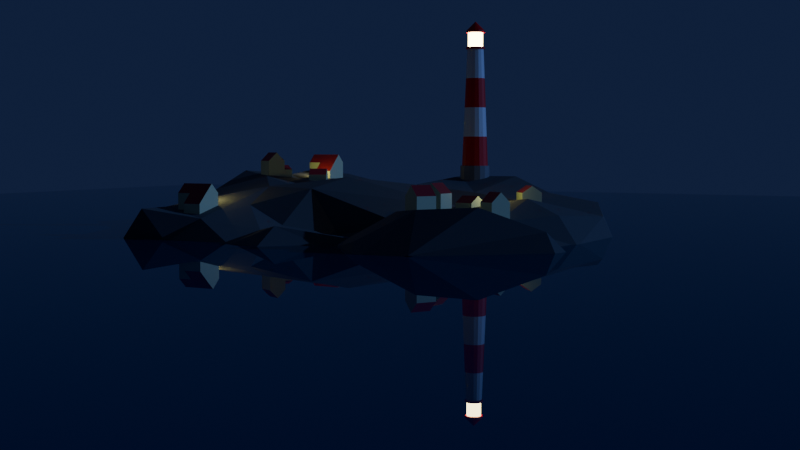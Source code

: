 # Source: 9-SimpleHouses.blend  (saved by Blender 4.0.36; exported with 4.5.12 LTS)
import bpy
from mathutils import Matrix  # noqa: F401  (used for matrix-valued properties, if any)

bpy.ops.wm.read_factory_settings(use_empty=True)
scene = bpy.context.scene
scene.name = 'Scene'

# ---- collections
col_collection = bpy.data.collections.new('Collection'); scene.collection.children.link(col_collection)
col_houses = bpy.data.collections.new('Houses'); scene.collection.children.link(col_houses)

# ---- materials (node trees are filled in below, after node groups)
mat_white = bpy.data.materials.new('white')
mat_white.use_transparent_shadow = False
mat_red = bpy.data.materials.new('red')
mat_red.use_transparent_shadow = False
mat_gray_base = bpy.data.materials.new('gray base')
mat_gray_base.use_transparent_shadow = False
mat_emission = bpy.data.materials.new('emission')
mat_emission.use_transparent_shadow = False
mat_material_003 = bpy.data.materials.new('Material.003')
mat_material_003.use_transparent_shadow = False
mat_material_002 = bpy.data.materials.new('Material.002')
mat_material_002.use_transparent_shadow = False
mat_house_yellow = bpy.data.materials.new('house yellow')
mat_house_yellow.alpha_threshold = 0.0
mat_house_yellow.use_transparent_shadow = False
mat_house_yellow.roughness = 0.5
mat_house_yellow.line_color = (0.0, 0.0, 0.0, 1.0)
mat_house_red = bpy.data.materials.new('house red')
mat_house_red.use_transparent_shadow = False

# ---- material node trees
mat_white.use_nodes = True; mat_white.node_tree.nodes.clear()
_N = mat_white.node_tree.nodes; _L = mat_white.node_tree.links
n0 = _N.new('ShaderNodeBsdfPrincipled'); n0.name = 'Principled BSDF'; n0.location = (10, 300)
n0.inputs[3].default_value = 1.45
n1 = _N.new('ShaderNodeOutputMaterial'); n1.name = 'Material Output'; n1.location = (300, 300)
_L.new(n0.outputs[0], n1.inputs[0])
n1.is_active_output = True
mat_red.use_nodes = True; mat_red.node_tree.nodes.clear()
_N = mat_red.node_tree.nodes; _L = mat_red.node_tree.links
n0 = _N.new('ShaderNodeBsdfPrincipled'); n0.name = 'Principled BSDF'; n0.location = (10, 300)
n0.inputs[0].default_value = (0.8002, 0.0, 0.001935, 1.0)
n0.inputs[3].default_value = 1.45
n1 = _N.new('ShaderNodeOutputMaterial'); n1.name = 'Material Output'; n1.location = (300, 300)
_L.new(n0.outputs[0], n1.inputs[0])
n1.is_active_output = True
mat_gray_base.use_nodes = True; mat_gray_base.node_tree.nodes.clear()
_N = mat_gray_base.node_tree.nodes; _L = mat_gray_base.node_tree.links
n0 = _N.new('ShaderNodeBsdfPrincipled'); n0.name = 'Principled BSDF'; n0.location = (10, 300)
n0.inputs[0].default_value = (0.2202, 0.2202, 0.2202, 1.0)
n0.inputs[3].default_value = 1.45
n1 = _N.new('ShaderNodeOutputMaterial'); n1.name = 'Material Output'; n1.location = (300, 300)
_L.new(n0.outputs[0], n1.inputs[0])
n1.is_active_output = True
mat_emission.use_nodes = True; mat_emission.node_tree.nodes.clear()
_N = mat_emission.node_tree.nodes; _L = mat_emission.node_tree.links
n0 = _N.new('ShaderNodeBsdfPrincipled'); n0.name = 'Principled BSDF'; n0.location = (10, 300)
n0.inputs[3].default_value = 1.45
n0.inputs[27].default_value = (1.0, 0.8249, 0.383, 1.0)
n0.inputs[28].default_value = 18.0
n1 = _N.new('ShaderNodeOutputMaterial'); n1.name = 'Material Output'; n1.location = (300, 300)
_L.new(n0.outputs[0], n1.inputs[0])
n1.is_active_output = True
mat_material_003.use_nodes = True; mat_material_003.node_tree.nodes.clear()
_N = mat_material_003.node_tree.nodes; _L = mat_material_003.node_tree.links
n0 = _N.new('ShaderNodeBsdfPrincipled'); n0.name = 'Principled BSDF'; n0.location = (-6, 227)
n0.inputs[0].default_value = (0.0, 0.02203, 0.1135, 1.0)
n0.inputs[2].default_value = 0.0
n0.inputs[3].default_value = 1.45
n1 = _N.new('ShaderNodeOutputMaterial'); n1.name = 'Material Output'; n1.location = (284, 227)
_L.new(n0.outputs[0], n1.inputs[0])
n1.is_active_output = True
mat_material_002.use_nodes = True; mat_material_002.node_tree.nodes.clear()
_N = mat_material_002.node_tree.nodes; _L = mat_material_002.node_tree.links
n0 = _N.new('ShaderNodeBsdfPrincipled'); n0.name = 'Principled BSDF'; n0.location = (25, 228)
n0.inputs[0].default_value = (0.1153, 0.1153, 0.1153, 1.0)
n0.inputs[2].default_value = 1.0
n0.inputs[3].default_value = 1.45
n1 = _N.new('ShaderNodeOutputMaterial'); n1.name = 'Material Output'; n1.location = (315, 228)
_L.new(n0.outputs[0], n1.inputs[0])
n1.is_active_output = True
mat_house_yellow.use_nodes = True; mat_house_yellow.node_tree.nodes.clear()
_N = mat_house_yellow.node_tree.nodes; _L = mat_house_yellow.node_tree.links
n0 = _N.new('ShaderNodeOutputMaterial'); n0.name = 'Material Output'; n0.location = (319, 230)
n1 = _N.new('ShaderNodeBsdfPrincipled'); n1.name = 'Principled BSDF'; n1.location = (29, 230)
n1.inputs[0].default_value = (0.6241, 0.6998, 0.3895, 1.0)
n1.inputs[3].default_value = 1.45
_L.new(n1.outputs[0], n0.inputs[0])
n0.is_active_output = True
mat_house_red.use_nodes = True; mat_house_red.node_tree.nodes.clear()
_N = mat_house_red.node_tree.nodes; _L = mat_house_red.node_tree.links
n0 = _N.new('ShaderNodeBsdfPrincipled'); n0.name = 'Principled BSDF'; n0.location = (26, 239)
n0.inputs[0].default_value = (0.4028, 0.02131, 0.02996, 1.0)
n0.inputs[3].default_value = 1.45
n1 = _N.new('ShaderNodeOutputMaterial'); n1.name = 'Material Output'; n1.location = (316, 239)
_L.new(n0.outputs[0], n1.inputs[0])
n1.is_active_output = True

# ---- world
world_world = bpy.data.worlds.new('World'); scene.world = world_world
world_world.use_nodes = True; world_world.node_tree.nodes.clear()
_N = world_world.node_tree.nodes; _L = world_world.node_tree.links
n0 = _N.new('ShaderNodeOutputWorld'); n0.name = 'World Output'; n0.location = (300, 300)
n1 = _N.new('ShaderNodeBackground'); n1.name = 'Background'; n1.location = (10, 300)
n1.inputs[0].default_value = (0.008784, 0.01644, 0.051, 1.0)
_L.new(n1.outputs[0], n0.inputs[0])
n0.is_active_output = True
world_world.color = (0.05088, 0.05088, 0.05088)
world_world.use_sun_shadow = False
world_world.sun_shadow_jitter_overblur = 0.0

# ---- cameras
cam_camera = bpy.data.cameras.new('Camera')
cam_camera.clip_end = 100.0
cam_camera.ortho_scale = 7.314

# ---- lights
light_sun = bpy.data.lights.new('Sun', 'SUN')
light_sun.color = (0.1659, 0.3442, 1.0)
light_sun.transmission_factor = 0.0
light_sun.energy = 1.0
light_point = bpy.data.lights.new('Point', 'POINT')
light_point.color = (1.0, 0.9112, 0.3106)
light_point.transmission_factor = 0.0
light_point.use_soft_falloff = False
light_point.shadow_maximum_resolution = 0.006
light_point.use_absolute_resolution = True
light_light = bpy.data.lights.new('Light', 'POINT')
light_light.transmission_factor = 0.0
light_light.use_soft_falloff = False
light_light.energy = 1000.0
light_light.shadow_soft_size = 0.1
light_light.shadow_maximum_resolution = 0.006
light_light.use_absolute_resolution = True

# ---- meshes
me_cylinder = bpy.data.meshes.new('Cylinder')
me_cylinder.from_pydata([(0.0, 1.0, -1.0), (0.0, 1.0, 1.0), (0.3827, 0.9239, -1.0), (0.3827, 0.9239, 1.0), (0.7071, 0.7071, -1.0), (0.7071, 0.7071, 1.0), (0.9239, 0.3827, -1.0), (0.9239, 0.3827, 1.0), (1.0, 0.0, -1.0), (1.0, 0.0, 1.0), (0.9239, -0.3827, -1.0), (0.9239, -0.3827, 1.0), (0.7071, -0.7071, -1.0), (0.7071, -0.7071, 1.0), (0.3827, -0.9239, -1.0), (0.3827, -0.9239, 1.0), (0.0, -1.0, -1.0), (0.0, -1.0, 1.0), (-0.3827, -0.9239, -1.0), (-0.3827, -0.9239, 1.0), (-0.7071, -0.7071, -1.0), (-0.7071, -0.7071, 1.0), (-0.9239, -0.3827, -1.0), (-0.9239, -0.3827, 1.0), (-1.0, 0.0, -1.0), (-1.0, 0.0, 1.0), (-0.9239, 0.3827, -1.0), (-0.9239, 0.3827, 1.0), (-0.7071, 0.7071, -1.0), (-0.7071, 0.7071, 1.0), (-0.3827, 0.9239, -1.0), (-0.3827, 0.9239, 1.0), (0.0, 1.0, -1.0), (0.3827, 0.9239, -1.0), (0.7071, 0.7071, -1.0), (0.9239, 0.3827, -1.0), (1.0, 0.0, -1.0), (0.9239, -0.3827, -1.0), (0.7071, -0.7071, -1.0), (0.3827, -0.9239, -1.0), (0.0, -1.0, -1.0), (-0.3827, -0.9239, -1.0), (-0.7071, -0.7071, -1.0), (-0.9239, -0.3827, -1.0), (-1.0, 0.0, -1.0), (-0.9239, 0.3827, -1.0), (-0.7071, 0.7071, -1.0), (-0.3827, 0.9239, -1.0), (0.0, 1.0, -1.0), (0.3827, 0.9239, -1.0), (0.7071, 0.7071, -1.0), (0.9239, 0.3827, -1.0), (1.0, 0.0, -1.0), (0.9239, -0.3827, -1.0), (0.7071, -0.7071, -1.0), (0.3827, -0.9239, -1.0), (0.0, -1.0, -1.0), (-0.3827, -0.9239, -1.0), (-0.7071, -0.7071, -1.0), (-0.9239, -0.3827, -1.0), (-1.0, 0.0, -1.0), (-0.9239, 0.3827, -1.0), (-0.7071, 0.7071, -1.0), (-0.3827, 0.9239, -1.0), (0.3382, 0.8166, 1.0), (-1.731e-09, 0.8839, 1.0), (0.625, 0.625, 1.0), (0.8166, 0.3382, 1.0), (0.8839, -1.298e-09, 1.0), (0.8166, -0.3382, 1.0), (0.625, -0.625, 1.0), (0.3382, -0.8166, 1.0), (-1.731e-09, -0.8839, 1.0), (-0.3382, -0.8166, 1.0), (-0.625, -0.625, 1.0), (-0.8166, -0.3382, 1.0), (-0.8839, -1.298e-09, 1.0), (-0.8166, 0.3382, 1.0), (-0.625, 0.625, 1.0), (-0.3382, 0.8166, 1.0), (0.3382, 0.8166, 1.0), (-1.731e-09, 0.8839, 1.0), (0.625, 0.625, 1.0), (0.8166, 0.3382, 1.0), (0.8839, -1.298e-09, 1.0), (0.8166, -0.3382, 1.0), (0.625, -0.625, 1.0), (0.3382, -0.8166, 1.0), (-1.731e-09, -0.8839, 1.0), (-0.3382, -0.8166, 1.0), (-0.625, -0.625, 1.0), (-0.8166, -0.3382, 1.0), (-0.8839, -1.298e-09, 1.0), (-0.8166, 0.3382, 1.0), (-0.625, 0.625, 1.0), (-0.3382, 0.8166, 1.0), (0.3382, 0.8166, 1.0), (-1.731e-09, 0.8839, 1.0), (0.625, 0.625, 1.0), (0.8166, 0.3382, 1.0), (0.8839, -1.298e-09, 1.0), (0.8166, -0.3382, 1.0), (0.625, -0.625, 1.0), (0.3382, -0.8166, 1.0), (-1.731e-09, -0.8839, 1.0), (-0.3382, -0.8166, 1.0), (-0.625, -0.625, 1.0), (-0.8166, -0.3382, 1.0), (-0.8839, -1.298e-09, 1.0), (-0.8166, 0.3382, 1.0), (-0.625, 0.625, 1.0), (-0.3382, 0.8166, 1.0), (0.214, 0.5166, 8.971), (-1.918e-07, 0.5592, 8.971), (0.3954, 0.3954, 8.971), (0.5166, 0.214, 8.971), (0.5592, -8.212e-10, 8.971), (0.5166, -0.214, 8.971), (0.3954, -0.3954, 8.971), (0.214, -0.5166, 8.971), (-1.918e-07, -0.5592, 8.971), (-0.214, -0.5166, 8.971), (-0.3954, -0.3954, 8.971), (-0.5166, -0.214, 8.971), (-0.5592, -8.212e-10, 8.971), (-0.5166, 0.214, 8.971), (-0.3954, 0.3954, 8.971), (-0.214, 0.5166, 8.971), (0.2445, 0.5903, 8.971), (-1.9e-07, 0.639, 8.971), (0.4518, 0.4518, 8.971), (0.5903, 0.2445, 8.971), (0.639, -4.068e-10, 8.971), (0.5903, -0.2445, 8.971), (0.4518, -0.4518, 8.971), (0.2445, -0.5903, 8.971), (-1.9e-07, -0.639, 8.971), (-0.2445, -0.5903, 8.971), (-0.4518, -0.4518, 8.971), (-0.5903, -0.2445, 8.971), (-0.639, -4.068e-10, 8.971), (-0.5903, 0.2445, 8.971), (-0.4518, 0.4518, 8.971), (-0.2445, 0.5903, 8.971), (0.2445, 0.5903, 8.971), (-1.9e-07, 0.639, 8.971), (0.4518, 0.4518, 8.971), (0.5903, 0.2445, 8.971), (0.639, -4.068e-10, 8.971), (0.5903, -0.2445, 8.971), (0.4518, -0.4518, 8.971), (0.2445, -0.5903, 8.971), (-1.9e-07, -0.639, 8.971), (-0.2445, -0.5903, 8.971), (-0.4518, -0.4518, 8.971), (-0.5903, -0.2445, 8.971), (-0.639, -4.068e-10, 8.971), (-0.5903, 0.2445, 8.971), (-0.4518, 0.4518, 8.971), (-0.2445, 0.5903, 8.971), (0.2445, 0.5903, 9.109), (-2.374e-07, 0.639, 9.109), (0.4518, 0.4518, 9.109), (0.5903, 0.2445, 9.109), (0.639, -4.068e-10, 9.109), (0.5903, -0.2445, 9.109), (0.4518, -0.4518, 9.109), (0.2445, -0.5903, 9.109), (-2.374e-07, -0.639, 9.109), (-0.2445, -0.5903, 9.109), (-0.4518, -0.4518, 9.109), (-0.5903, -0.2445, 9.109), (-0.639, -4.068e-10, 9.109), (-0.5903, 0.2445, 9.109), (-0.4518, 0.4518, 9.109), (-0.2445, 0.5903, 9.109), (0.1914, 0.4621, 9.109), (-2.395e-07, 0.5002, 9.109), (0.3537, 0.3537, 9.109), (0.4621, 0.1914, 9.109), (0.5002, -4.068e-10, 9.109), (0.4621, -0.1914, 9.109), (0.3537, -0.3537, 9.109), (0.1914, -0.4621, 9.109), (-2.395e-07, -0.5002, 9.109), (-0.1914, -0.4621, 9.109), (-0.3537, -0.3537, 9.109), (-0.4621, -0.1914, 9.109), (-0.5002, -4.068e-10, 9.109), (-0.4621, 0.1914, 9.109), (-0.3537, 0.3537, 9.109), (-0.1914, 0.4621, 9.109), (0.2445, 0.5903, 9.109), (-2.374e-07, 0.639, 9.109), (0.4518, 0.4518, 9.109), (0.5903, 0.2445, 9.109), (0.639, -4.068e-10, 9.109), (0.5903, -0.2445, 9.109), (0.4518, -0.4518, 9.109), (0.2445, -0.5903, 9.109), (-2.374e-07, -0.639, 9.109), (-0.2445, -0.5903, 9.109), (-0.4518, -0.4518, 9.109), (-0.5903, -0.2445, 9.109), (-0.639, -4.068e-10, 9.109), (-0.5903, 0.2445, 9.109), (-0.4518, 0.4518, 9.109), (-0.2445, 0.5903, 9.109), (0.1914, 0.4621, 10.08), (2.148e-07, 0.5002, 10.08), (0.3537, 0.3537, 10.08), (0.4621, 0.1914, 10.08), (0.5002, -4.068e-10, 10.08), (0.4621, -0.1914, 10.08), (0.3537, -0.3537, 10.08), (0.1914, -0.4621, 10.08), (2.148e-07, -0.5002, 10.08), (-0.1914, -0.4621, 10.08), (-0.3537, -0.3537, 10.08), (-0.4621, -0.1914, 10.08), (-0.5002, -4.068e-10, 10.08), (-0.4621, 0.1914, 10.08), (-0.3537, 0.3537, 10.08), (-0.1914, 0.4621, 10.08), (0.1914, 0.4621, 10.08), (2.148e-07, 0.5002, 10.08), (0.3537, 0.3537, 10.08), (0.4621, 0.1914, 10.08), (0.5002, -4.068e-10, 10.08), (0.4621, -0.1914, 10.08), (0.3537, -0.3537, 10.08), (0.1914, -0.4621, 10.08), (2.148e-07, -0.5002, 10.08), (-0.1914, -0.4621, 10.08), (-0.3537, -0.3537, 10.08), (-0.4621, -0.1914, 10.08), (-0.5002, -4.068e-10, 10.08), (-0.4621, 0.1914, 10.08), (-0.3537, 0.3537, 10.08), (-0.1914, 0.4621, 10.08), (0.2387, 0.5764, 10.08), (2.207e-07, 0.6238, 10.08), (0.4411, 0.4411, 10.08), (0.5764, 0.2387, 10.08), (0.6238, -1.428e-09, 10.08), (0.5764, -0.2387, 10.08), (0.4411, -0.4411, 10.08), (0.2387, -0.5764, 10.08), (2.207e-07, -0.6238, 10.08), (-0.2387, -0.5764, 10.08), (-0.4411, -0.4411, 10.08), (-0.5764, -0.2387, 10.08), (-0.6238, -1.428e-09, 10.08), (-0.5764, 0.2387, 10.08), (-0.4411, 0.4411, 10.08), (-0.2387, 0.5764, 10.08), (0.2387, 0.5764, 10.24), (7.954e-08, 0.6238, 10.24), (0.4411, 0.4411, 10.24), (0.5764, 0.2387, 10.24), (0.6238, -1.428e-09, 10.24), (0.5764, -0.2387, 10.24), (0.4411, -0.4411, 10.24), (0.2387, -0.5764, 10.24), (7.954e-08, -0.6238, 10.24), (-0.2387, -0.5764, 10.24), (-0.4411, -0.4411, 10.24), (-0.5764, -0.2387, 10.24), (-0.6238, -1.428e-09, 10.24), (-0.5764, 0.2387, 10.24), (-0.4411, 0.4411, 10.24), (-0.2387, 0.5764, 10.24), (-2.98e-08, 0.0, 10.85), (-2.328e-08, 0.0, 10.85), (-2.98e-08, 0.0, 10.85), (0.0, 0.0, 10.85), (0.0, 0.0, 10.85), (0.0, 0.0, 10.85), (-2.98e-08, 0.0, 10.85), (-2.98e-08, 0.0, 10.85), (-2.328e-08, 0.0, 10.85), (-2.98e-08, 0.0, 10.85), (-2.98e-08, 0.0, 10.85), (0.0, 0.0, 10.85), (0.0, 0.0, 10.85), (0.0, 0.0, 10.85), (-2.98e-08, 0.0, 10.85), (-2.98e-08, 0.0, 10.85), (0.3072, -0.7416, 2.993), (0.2761, -0.6666, 4.985), (0.2451, -0.5916, 6.978), (-1.443e-07, -0.6403, 6.978), (-9.675e-08, -0.7215, 4.985), (-4.924e-08, -0.8027, 2.993), (-4.924e-08, 0.8027, 2.993), (-9.675e-08, 0.7215, 4.985), (-1.443e-07, 0.6403, 6.978), (0.2451, 0.5916, 6.978), (0.2761, 0.6666, 4.985), (0.3072, 0.7416, 2.993), (-0.3072, 0.7416, 2.993), (-0.2761, 0.6666, 4.985), (-0.2451, 0.5916, 6.978), (-0.2451, -0.5916, 6.978), (-0.2761, -0.6666, 4.985), (-0.3072, -0.7416, 2.993), (0.4528, 0.4528, 6.978), (0.5102, 0.5102, 4.985), (0.5676, 0.5676, 2.993), (-0.4528, -0.4528, 6.978), (-0.5102, -0.5102, 4.985), (-0.5676, -0.5676, 2.993), (0.5916, 0.2451, 6.978), (0.6666, 0.2761, 4.985), (0.7416, 0.3072, 2.993), (-0.5916, -0.2451, 6.978), (-0.6666, -0.2761, 4.985), (-0.7416, -0.3072, 2.993), (0.6403, -9.404e-10, 6.978), (0.7215, -1.06e-09, 4.985), (0.8027, -1.179e-09, 2.993), (-0.6403, -9.404e-10, 6.978), (-0.7215, -1.06e-09, 4.985), (-0.8027, -1.179e-09, 2.993), (0.5916, -0.2451, 6.978), (0.6666, -0.2761, 4.985), (0.7416, -0.3072, 2.993), (-0.5916, 0.2451, 6.978), (-0.6666, 0.2761, 4.985), (-0.7416, 0.3072, 2.993), (0.4528, -0.4528, 6.978), (0.5102, -0.5102, 4.985), (0.5676, -0.5676, 2.993), (-0.4528, 0.4528, 6.978), (-0.5102, 0.5102, 4.985), (-0.5676, 0.5676, 2.993)], [], [(0, 2, 3, 1), (2, 4, 5, 3), (4, 6, 7, 5), (6, 8, 9, 7), (8, 10, 11, 9), (10, 12, 13, 11), (12, 14, 15, 13), (14, 16, 17, 15), (16, 18, 19, 17), (18, 20, 21, 19), (20, 22, 23, 21), (22, 24, 25, 23), (24, 26, 27, 25), (26, 28, 29, 27), (3, 5, 7, 9, 11, 13, 15, 17, 19, 21, 23, 25, 27, 29, 31, 1), (28, 30, 31, 29), (30, 0, 1, 31), (0, 30, 28, 26, 24, 22, 20, 18, 16, 14, 12, 10, 8, 6, 4, 2), (32, 47, 46, 45, 44, 43, 42, 41, 40, 39, 38, 37, 36, 35, 34, 33), (48, 49, 50, 51, 52, 53, 54, 55, 56, 57, 58, 59, 60, 61, 62, 63), (75, 74, 90, 91), (88, 87, 103, 104), (68, 67, 83, 84), (76, 75, 91, 92), (69, 68, 84, 85), (77, 76, 92, 93), (70, 69, 85, 86), (78, 77, 93, 94), (71, 70, 86, 87), (79, 78, 94, 95), (72, 71, 87, 88), (64, 65, 81, 80), (65, 79, 95, 81), (73, 72, 88, 89), (66, 64, 80, 82), (74, 73, 89, 90), (67, 66, 82, 83), (291, 290, 119, 120), (80, 81, 97, 96), (81, 95, 111, 97), (89, 88, 104, 105), (82, 80, 96, 98), (90, 89, 105, 106), (83, 82, 98, 99), (91, 90, 106, 107), (84, 83, 99, 100), (92, 91, 107, 108), (85, 84, 100, 101), (93, 92, 108, 109), (86, 85, 101, 102), (94, 93, 109, 110), (87, 86, 102, 103), (95, 94, 110, 111), (125, 124, 140, 141), (297, 296, 113, 112), (296, 302, 127, 113), (303, 291, 120, 121), (306, 297, 112, 114), (309, 303, 121, 122), (312, 306, 114, 115), (315, 309, 122, 123), (318, 312, 115, 116), (321, 315, 123, 124), (324, 318, 116, 117), (327, 321, 124, 125), (330, 324, 117, 118), (333, 327, 125, 126), (290, 330, 118, 119), (302, 333, 126, 127), (139, 138, 154, 155), (118, 117, 133, 134), (126, 125, 141, 142), (119, 118, 134, 135), (127, 126, 142, 143), (120, 119, 135, 136), (112, 113, 129, 128), (113, 127, 143, 129), (121, 120, 136, 137), (114, 112, 128, 130), (122, 121, 137, 138), (115, 114, 130, 131), (123, 122, 138, 139), (116, 115, 131, 132), (124, 123, 139, 140), (117, 116, 132, 133), (144, 145, 161, 160), (132, 131, 147, 148), (140, 139, 155, 156), (133, 132, 148, 149), (141, 140, 156, 157), (134, 133, 149, 150), (142, 141, 157, 158), (135, 134, 150, 151), (143, 142, 158, 159), (136, 135, 151, 152), (128, 129, 145, 144), (129, 143, 159, 145), (137, 136, 152, 153), (130, 128, 144, 146), (138, 137, 153, 154), (131, 130, 146, 147), (166, 165, 197, 198), (145, 159, 175, 161), (153, 152, 168, 169), (146, 144, 160, 162), (154, 153, 169, 170), (147, 146, 162, 163), (155, 154, 170, 171), (148, 147, 163, 164), (156, 155, 171, 172), (149, 148, 164, 165), (157, 156, 172, 173), (150, 149, 165, 166), (158, 157, 173, 174), (151, 150, 166, 167), (159, 158, 174, 175), (152, 151, 167, 168), (182, 181, 213, 214), (174, 173, 205, 206), (167, 166, 198, 199), (175, 174, 206, 207), (168, 167, 199, 200), (160, 161, 193, 192), (161, 175, 207, 193), (169, 168, 200, 201), (162, 160, 192, 194), (170, 169, 201, 202), (163, 162, 194, 195), (171, 170, 202, 203), (164, 163, 195, 196), (172, 171, 203, 204), (165, 164, 196, 197), (173, 172, 204, 205), (177, 176, 192, 193), (176, 178, 194, 192), (178, 179, 195, 194), (179, 180, 196, 195), (180, 181, 197, 196), (181, 182, 198, 197), (182, 183, 199, 198), (183, 184, 200, 199), (184, 185, 201, 200), (185, 186, 202, 201), (186, 187, 203, 202), (187, 188, 204, 203), (188, 189, 205, 204), (189, 190, 206, 205), (190, 191, 207, 206), (191, 177, 193, 207), (223, 222, 238, 239), (190, 189, 221, 222), (183, 182, 214, 215), (191, 190, 222, 223), (184, 183, 215, 216), (176, 177, 209, 208), (177, 191, 223, 209), (185, 184, 216, 217), (178, 176, 208, 210), (186, 185, 217, 218), (179, 178, 210, 211), (187, 186, 218, 219), (180, 179, 211, 212), (188, 187, 219, 220), (181, 180, 212, 213), (189, 188, 220, 221), (237, 236, 252, 253), (216, 215, 231, 232), (208, 209, 225, 224), (209, 223, 239, 225), (217, 216, 232, 233), (210, 208, 224, 226), (218, 217, 233, 234), (211, 210, 226, 227), (219, 218, 234, 235), (212, 211, 227, 228), (220, 219, 235, 236), (213, 212, 228, 229), (221, 220, 236, 237), (214, 213, 229, 230), (222, 221, 237, 238), (215, 214, 230, 231), (243, 242, 258, 259), (230, 229, 245, 246), (238, 237, 253, 254), (231, 230, 246, 247), (239, 238, 254, 255), (232, 231, 247, 248), (224, 225, 241, 240), (225, 239, 255, 241), (233, 232, 248, 249), (226, 224, 240, 242), (234, 233, 249, 250), (227, 226, 242, 243), (235, 234, 250, 251), (228, 227, 243, 244), (236, 235, 251, 252), (229, 228, 244, 245), (270, 269, 285, 286), (251, 250, 266, 267), (244, 243, 259, 260), (252, 251, 267, 268), (245, 244, 260, 261), (253, 252, 268, 269), (246, 245, 261, 262), (254, 253, 269, 270), (247, 246, 262, 263), (255, 254, 270, 271), (248, 247, 263, 264), (240, 241, 257, 256), (241, 255, 271, 257), (249, 248, 264, 265), (242, 240, 256, 258), (250, 249, 265, 266), (272, 273, 287, 286, 285, 284, 283, 282, 281, 280, 279, 278, 277, 276, 275, 274), (263, 262, 278, 279), (271, 270, 286, 287), (264, 263, 279, 280), (256, 257, 273, 272), (257, 271, 287, 273), (265, 264, 280, 281), (258, 256, 272, 274), (266, 265, 281, 282), (259, 258, 274, 275), (267, 266, 282, 283), (260, 259, 275, 276), (268, 267, 283, 284), (261, 260, 276, 277), (269, 268, 284, 285), (262, 261, 277, 278), (111, 110, 335, 300), (300, 335, 334, 301), (301, 334, 333, 302), (103, 102, 332, 288), (288, 332, 331, 289), (289, 331, 330, 290), (110, 109, 329, 335), (335, 329, 328, 334), (334, 328, 327, 333), (102, 101, 326, 332), (332, 326, 325, 331), (331, 325, 324, 330), (109, 108, 323, 329), (329, 323, 322, 328), (328, 322, 321, 327), (101, 100, 320, 326), (326, 320, 319, 325), (325, 319, 318, 324), (108, 107, 317, 323), (323, 317, 316, 322), (322, 316, 315, 321), (100, 99, 314, 320), (320, 314, 313, 319), (319, 313, 312, 318), (107, 106, 311, 317), (317, 311, 310, 316), (316, 310, 309, 315), (99, 98, 308, 314), (314, 308, 307, 313), (313, 307, 306, 312), (106, 105, 305, 311), (311, 305, 304, 310), (310, 304, 303, 309), (98, 96, 299, 308), (308, 299, 298, 307), (307, 298, 297, 306), (105, 104, 293, 305), (305, 293, 292, 304), (304, 292, 291, 303), (97, 111, 300, 294), (294, 300, 301, 295), (295, 301, 302, 296), (96, 97, 294, 299), (299, 294, 295, 298), (298, 295, 296, 297), (104, 103, 288, 293), (293, 288, 289, 292), (292, 289, 290, 291)])
me_cylinder.polygons.foreach_set('material_index', [2, 2, 2, 2, 2, 2, 2, 2, 2, 2, 2, 2, 2, 2, 2, 2, 2, 2, 0, 0, 0, 0, 0, 0, 0, 0, 0, 0, 0, 0, 0, 0, 0, 0, 0, 0, 0, 0, 0, 0, 0, 0, 0, 0, 0, 0, 0, 0, 0, 0, 0, 0, 0, 1, 0, 0, 0, 0, 0, 0, 0, 0, 0, 0, 0, 0, 0, 0, 0, 0, 1, 1, 1, 1, 1, 1, 1, 1, 1, 1, 1, 1, 1, 1, 1, 1, 0, 0, 0, 0, 0, 0, 0, 0, 0, 0, 0, 0, 0, 0, 0, 0, 1, 1, 1, 1, 1, 1, 1, 1, 1, 1, 1, 1, 1, 1, 1, 3, 0, 0, 0, 0, 0, 0, 0, 0, 0, 0, 0, 0, 0, 0, 0, 1, 1, 1, 1, 1, 1, 1, 1, 1, 1, 1, 1, 1, 1, 1, 1, 0, 3, 3, 3, 3, 3, 3, 3, 3, 3, 3, 3, 3, 3, 3, 3, 1, 0, 0, 0, 0, 0, 0, 0, 0, 0, 0, 0, 0, 0, 0, 0, 1, 1, 1, 1, 1, 1, 1, 1, 1, 1, 1, 1, 1, 1, 1, 1, 1, 1, 1, 1, 1, 1, 1, 1, 1, 1, 1, 1, 1, 1, 1, 1, 0, 1, 1, 1, 1, 1, 1, 1, 1, 1, 1, 1, 1, 1, 1, 1, 1, 0, 1, 1, 0, 1, 1, 0, 1, 1, 0, 1, 1, 0, 1, 1, 0, 1, 1, 0, 1, 1, 0, 1, 1, 0, 1, 1, 0, 1, 1, 0, 1, 1, 0, 1, 1, 0, 1, 1, 0, 1, 1, 0, 1, 1, 0, 1])
_uv = me_cylinder.uv_layers.new(name='UVMap')
_uv.uv.foreach_set('vector', [1.0, 0.5, 0.9375, 0.5, 0.9375, 1.0, 1.0, 1.0, 0.9375, 0.5, 0.875, 0.5, 0.875, 1.0, 0.9375, 1.0, 0.875, 0.5, 0.8125, 0.5, 0.8125, 1.0, 0.875, 1.0, 0.8125, 0.5, 0.75, 0.5, 0.75, 1.0, 0.8125, 1.0, 0.75, 0.5, 0.6875, 0.5, 0.6875, 1.0, 0.75, 1.0, 0.6875, 0.5, 0.625, 0.5, 0.625, 1.0, 0.6875, 1.0, 0.625, 0.5, 0.5625, 0.5, 0.5625, 1.0, 0.625, 1.0, 0.5625, 0.5, 0.5, 0.5, 0.5, 1.0, 0.5625, 1.0, 0.5, 0.5, 0.4375, 0.5, 0.4375, 1.0, 0.5, 1.0, 0.4375, 0.5, 0.375, 0.5, 0.375, 1.0, 0.4375, 1.0, 0.375, 0.5, 0.3125, 0.5, 0.3125, 1.0, 0.375, 1.0, 0.3125, 0.5, 0.25, 0.5, 0.25, 1.0, 0.3125, 1.0, 0.25, 0.5, 0.1875, 0.5, 0.1875, 1.0, 0.25, 1.0, 0.1875, 0.5, 0.125, 0.5, 0.125, 1.0, 0.1875, 1.0, 0.3418, 0.4717, 0.4197, 0.4197, 0.4717, 0.3418, 0.49, 0.25, 0.4717, 0.1582, 0.4197, 0.08029, 0.3418, 0.02827, 0.25, 0.01, 0.1582, 0.02827, 0.08029, 0.08029, 0.02827, 0.1582, 0.01, 0.25, 0.02827, 0.3418, 0.08029, 0.4197, 0.1582, 0.4717, 0.25, 0.49, 0.125, 0.5, 0.0625, 0.5, 0.0625, 1.0, 0.125, 1.0, 0.0625, 0.5, 0.0, 0.5, 0.0, 1.0, 0.0625, 1.0, 0.75, 0.49, 0.6582, 0.4717, 0.5803, 0.4197, 0.5283, 0.3418, 0.51, 0.25, 0.5283, 0.1582, 0.5803, 0.08029, 0.6582, 0.02827, 0.75, 0.01, 0.8418, 0.02827, 0.9197, 0.08029, 0.9717, 0.1582, 0.99, 0.25, 0.9717, 0.3418, 0.9197, 0.4197, 0.8418, 0.4717, 0.75, 0.49, 0.6582, 0.4717, 0.5803, 0.4197, 0.5283, 0.3418, 0.51, 0.25, 0.5283, 0.1582, 0.5803, 0.08029, 0.6582, 0.02827, 0.75, 0.01, 0.8418, 0.02827, 0.9197, 0.08029, 0.9717, 0.1582, 0.99, 0.25, 0.9717, 0.3418, 0.9197, 0.4197, 0.8418, 0.4717, 0.75, 0.49, 0.8418, 0.4717, 0.9197, 0.4197, 0.9717, 0.3418, 0.99, 0.25, 0.9717, 0.1582, 0.9197, 0.08029, 0.8418, 0.02827, 0.75, 0.01, 0.6582, 0.02827, 0.5803, 0.08029, 0.5283, 0.1582, 0.51, 0.25, 0.5283, 0.3418, 0.5803, 0.4197, 0.6582, 0.4717, 0.3125, 1.0, 0.375, 1.0, 0.375, 1.0, 0.3125, 1.0, 0.5, 1.0, 0.5625, 1.0, 0.5625, 1.0, 0.5, 1.0, 0.75, 1.0, 0.8125, 1.0, 0.8125, 1.0, 0.75, 1.0, 0.25, 1.0, 0.3125, 1.0, 0.3125, 1.0, 0.25, 1.0, 0.6875, 1.0, 0.75, 1.0, 0.75, 1.0, 0.6875, 1.0, 0.1875, 1.0, 0.25, 1.0, 0.25, 1.0, 0.1875, 1.0, 0.625, 1.0, 0.6875, 1.0, 0.6875, 1.0, 0.625, 1.0, 0.125, 1.0, 0.1875, 1.0, 0.1875, 1.0, 0.125, 1.0, 0.5625, 1.0, 0.625, 1.0, 0.625, 1.0, 0.5625, 1.0, 0.0625, 1.0, 0.125, 1.0, 0.125, 1.0, 0.0625, 1.0, 0.5, 1.0, 0.5625, 1.0, 0.5625, 1.0, 0.5, 1.0, 0.9375, 1.0, 1.0, 1.0, 1.0, 1.0, 0.9375, 1.0, 0.0, 1.0, 0.0625, 1.0, 0.0625, 1.0, 0.0, 1.0, 0.4375, 1.0, 0.5, 1.0, 0.5, 1.0, 0.4375, 1.0, 0.875, 1.0, 0.9375, 1.0, 0.9375, 1.0, 0.875, 1.0, 0.375, 1.0, 0.4375, 1.0, 0.4375, 1.0, 0.375, 1.0, 0.8125, 1.0, 0.875, 1.0, 0.875, 1.0, 0.8125, 1.0, 0.5, 1.0, 0.5625, 1.0, 0.5625, 1.0, 0.5, 1.0, 0.9375, 1.0, 1.0, 1.0, 1.0, 1.0, 0.9375, 1.0, 0.0, 1.0, 0.0625, 1.0, 0.0625, 1.0, 0.0, 1.0, 0.4375, 1.0, 0.5, 1.0, 0.5, 1.0, 0.4375, 1.0, 0.875, 1.0, 0.9375, 1.0, 0.9375, 1.0, 0.875, 1.0, 0.375, 1.0, 0.4375, 1.0, 0.4375, 1.0, 0.375, 1.0, 0.8125, 1.0, 0.875, 1.0, 0.875, 1.0, 0.8125, 1.0, 0.3125, 1.0, 0.375, 1.0, 0.375, 1.0, 0.3125, 1.0, 0.75, 1.0, 0.8125, 1.0, 0.8125, 1.0, 0.75, 1.0, 0.25, 1.0, 0.3125, 1.0, 0.3125, 1.0, 0.25, 1.0, 0.6875, 1.0, 0.75, 1.0, 0.75, 1.0, 0.6875, 1.0, 0.1875, 1.0, 0.25, 1.0, 0.25, 1.0, 0.1875, 1.0, 0.625, 1.0, 0.6875, 1.0, 0.6875, 1.0, 0.625, 1.0, 0.125, 1.0, 0.1875, 1.0, 0.1875, 1.0, 0.125, 1.0, 0.5625, 1.0, 0.625, 1.0, 0.625, 1.0, 0.5625, 1.0, 0.0625, 1.0, 0.125, 1.0, 0.125, 1.0, 0.0625, 1.0, 0.1875, 1.0, 0.25, 1.0, 0.25, 1.0, 0.1875, 1.0, 0.9375, 1.0, 1.0, 1.0, 1.0, 1.0, 0.9375, 1.0, 0.0, 1.0, 0.0625, 1.0, 0.0625, 1.0, 0.0, 1.0, 0.4375, 1.0, 0.5, 1.0, 0.5, 1.0, 0.4375, 1.0, 0.875, 1.0, 0.9375, 1.0, 0.9375, 1.0, 0.875, 1.0, 0.375, 1.0, 0.4375, 1.0, 0.4375, 1.0, 0.375, 1.0, 0.8125, 1.0, 0.875, 1.0, 0.875, 1.0, 0.8125, 1.0, 0.3125, 1.0, 0.375, 1.0, 0.375, 1.0, 0.3125, 1.0, 0.75, 1.0, 0.8125, 1.0, 0.8125, 1.0, 0.75, 1.0, 0.25, 1.0, 0.3125, 1.0, 0.3125, 1.0, 0.25, 1.0, 0.6875, 1.0, 0.75, 1.0, 0.75, 1.0, 0.6875, 1.0, 0.1875, 1.0, 0.25, 1.0, 0.25, 1.0, 0.1875, 1.0, 0.625, 1.0, 0.6875, 1.0, 0.6875, 1.0, 0.625, 1.0, 0.125, 1.0, 0.1875, 1.0, 0.1875, 1.0, 0.125, 1.0, 0.5625, 1.0, 0.625, 1.0, 0.625, 1.0, 0.5625, 1.0, 0.0625, 1.0, 0.125, 1.0, 0.125, 1.0, 0.0625, 1.0, 0.3125, 1.0, 0.375, 1.0, 0.375, 1.0, 0.3125, 1.0, 0.625, 1.0, 0.6875, 1.0, 0.6875, 1.0, 0.625, 1.0, 0.125, 1.0, 0.1875, 1.0, 0.1875, 1.0, 0.125, 1.0, 0.5625, 1.0, 0.625, 1.0, 0.625, 1.0, 0.5625, 1.0, 0.0625, 1.0, 0.125, 1.0, 0.125, 1.0, 0.0625, 1.0, 0.5, 1.0, 0.5625, 1.0, 0.5625, 1.0, 0.5, 1.0, 0.9375, 1.0, 1.0, 1.0, 1.0, 1.0, 0.9375, 1.0, 0.0, 1.0, 0.0625, 1.0, 0.0625, 1.0, 0.0, 1.0, 0.4375, 1.0, 0.5, 1.0, 0.5, 1.0, 0.4375, 1.0, 0.875, 1.0, 0.9375, 1.0, 0.9375, 1.0, 0.875, 1.0, 0.375, 1.0, 0.4375, 1.0, 0.4375, 1.0, 0.375, 1.0, 0.8125, 1.0, 0.875, 1.0, 0.875, 1.0, 0.8125, 1.0, 0.3125, 1.0, 0.375, 1.0, 0.375, 1.0, 0.3125, 1.0, 0.75, 1.0, 0.8125, 1.0, 0.8125, 1.0, 0.75, 1.0, 0.25, 1.0, 0.3125, 1.0, 0.3125, 1.0, 0.25, 1.0, 0.6875, 1.0, 0.75, 1.0, 0.75, 1.0, 0.6875, 1.0, 0.9375, 1.0, 1.0, 1.0, 1.0, 1.0, 0.9375, 1.0, 0.75, 1.0, 0.8125, 1.0, 0.8125, 1.0, 0.75, 1.0, 0.25, 1.0, 0.3125, 1.0, 0.3125, 1.0, 0.25, 1.0, 0.6875, 1.0, 0.75, 1.0, 0.75, 1.0, 0.6875, 1.0, 0.1875, 1.0, 0.25, 1.0, 0.25, 1.0, 0.1875, 1.0, 0.625, 1.0, 0.6875, 1.0, 0.6875, 1.0, 0.625, 1.0, 0.125, 1.0, 0.1875, 1.0, 0.1875, 1.0, 0.125, 1.0, 0.5625, 1.0, 0.625, 1.0, 0.625, 1.0, 0.5625, 1.0, 0.0625, 1.0, 0.125, 1.0, 0.125, 1.0, 0.0625, 1.0, 0.5, 1.0, 0.5625, 1.0, 0.5625, 1.0, 0.5, 1.0, 0.9375, 1.0, 1.0, 1.0, 1.0, 1.0, 0.9375, 1.0, 0.0, 1.0, 0.0625, 1.0, 0.0625, 1.0, 0.0, 1.0, 0.4375, 1.0, 0.5, 1.0, 0.5, 1.0, 0.4375, 1.0, 0.875, 1.0, 0.9375, 1.0, 0.9375, 1.0, 0.875, 1.0, 0.375, 1.0, 0.4375, 1.0, 0.4375, 1.0, 0.375, 1.0, 0.8125, 1.0, 0.875, 1.0, 0.875, 1.0, 0.8125, 1.0, 0.625, 1.0, 0.6875, 1.0, 0.6875, 1.0, 0.625, 1.0, 0.0, 1.0, 0.0625, 1.0, 0.0625, 1.0, 0.0, 1.0, 0.4375, 1.0, 0.5, 1.0, 0.5, 1.0, 0.4375, 1.0, 0.875, 1.0, 0.9375, 1.0, 0.9375, 1.0, 0.875, 1.0, 0.375, 1.0, 0.4375, 1.0, 0.4375, 1.0, 0.375, 1.0, 0.8125, 1.0, 0.875, 1.0, 0.875, 1.0, 0.8125, 1.0, 0.3125, 1.0, 0.375, 1.0, 0.375, 1.0, 0.3125, 1.0, 0.75, 1.0, 0.8125, 1.0, 0.8125, 1.0, 0.75, 1.0, 0.25, 1.0, 0.3125, 1.0, 0.3125, 1.0, 0.25, 1.0, 0.6875, 1.0, 0.75, 1.0, 0.75, 1.0, 0.6875, 1.0, 0.1875, 1.0, 0.25, 1.0, 0.25, 1.0, 0.1875, 1.0, 0.625, 1.0, 0.6875, 1.0, 0.6875, 1.0, 0.625, 1.0, 0.125, 1.0, 0.1875, 1.0, 0.1875, 1.0, 0.125, 1.0, 0.5625, 1.0, 0.625, 1.0, 0.625, 1.0, 0.5625, 1.0, 0.0625, 1.0, 0.125, 1.0, 0.125, 1.0, 0.0625, 1.0, 0.5, 1.0, 0.5625, 1.0, 0.5625, 1.0, 0.5, 1.0, 0.3828, 0.1172, 0.4236, 0.1781, 0.4236, 0.1781, 0.3828, 0.1172, 0.125, 1.0, 0.1875, 1.0, 0.1875, 1.0, 0.125, 1.0, 0.5625, 1.0, 0.625, 1.0, 0.625, 1.0, 0.5625, 1.0, 0.0625, 1.0, 0.125, 1.0, 0.125, 1.0, 0.0625, 1.0, 0.5, 1.0, 0.5625, 1.0, 0.5625, 1.0, 0.5, 1.0, 0.9375, 1.0, 1.0, 1.0, 1.0, 1.0, 0.9375, 1.0, 0.0, 1.0, 0.0625, 1.0, 0.0625, 1.0, 0.0, 1.0, 0.4375, 1.0, 0.5, 1.0, 0.5, 1.0, 0.4375, 1.0, 0.875, 1.0, 0.9375, 1.0, 0.9375, 1.0, 0.875, 1.0, 0.375, 1.0, 0.4375, 1.0, 0.4375, 1.0, 0.375, 1.0, 0.8125, 1.0, 0.875, 1.0, 0.875, 1.0, 0.8125, 1.0, 0.3125, 1.0, 0.375, 1.0, 0.375, 1.0, 0.3125, 1.0, 0.75, 1.0, 0.8125, 1.0, 0.8125, 1.0, 0.75, 1.0, 0.25, 1.0, 0.3125, 1.0, 0.3125, 1.0, 0.25, 1.0, 0.6875, 1.0, 0.75, 1.0, 0.75, 1.0, 0.6875, 1.0, 0.1875, 1.0, 0.25, 1.0, 0.25, 1.0, 0.1875, 1.0, 0.25, 0.4379, 0.3219, 0.4236, 0.3418, 0.4717, 0.25, 0.49, 0.3219, 0.4236, 0.3828, 0.3828, 0.4197, 0.4197, 0.3418, 0.4717, 0.3828, 0.3828, 0.4236, 0.3219, 0.4717, 0.3418, 0.4197, 0.4197, 0.4236, 0.3219, 0.4379, 0.25, 0.49, 0.25, 0.4717, 0.3418, 0.4379, 0.25, 0.4236, 0.1781, 0.4717, 0.1582, 0.49, 0.25, 0.4236, 0.1781, 0.3828, 0.1172, 0.4197, 0.08029, 0.4717, 0.1582, 0.3828, 0.1172, 0.3219, 0.07643, 0.3418, 0.02827, 0.4197, 0.08029, 0.3219, 0.07643, 0.25, 0.06213, 0.25, 0.01, 0.3418, 0.02827, 0.25, 0.06213, 0.1781, 0.07643, 0.1582, 0.02827, 0.25, 0.01, 0.1781, 0.07643, 0.1172, 0.1172, 0.08029, 0.08029, 0.1582, 0.02827, 0.1172, 0.1172, 0.07643, 0.1781, 0.02827, 0.1582, 0.08029, 0.08029, 0.07643, 0.1781, 0.06213, 0.25, 0.01, 0.25, 0.02827, 0.1582, 0.06213, 0.25, 0.07643, 0.3219, 0.02827, 0.3418, 0.01, 0.25, 0.07643, 0.3219, 0.1172, 0.3828, 0.08029, 0.4197, 0.02827, 0.3418, 0.1172, 0.3828, 0.1781, 0.4236, 0.1582, 0.4717, 0.08029, 0.4197, 0.1781, 0.4236, 0.25, 0.4379, 0.25, 0.49, 0.1582, 0.4717, 0.1781, 0.4236, 0.1172, 0.3828, 0.1172, 0.3828, 0.1781, 0.4236, 0.1172, 0.3828, 0.07643, 0.3219, 0.07643, 0.3219, 0.1172, 0.3828, 0.3219, 0.07643, 0.3828, 0.1172, 0.3828, 0.1172, 0.3219, 0.07643, 0.1781, 0.4236, 0.1172, 0.3828, 0.1172, 0.3828, 0.1781, 0.4236, 0.25, 0.06213, 0.3219, 0.07643, 0.3219, 0.07643, 0.25, 0.06213, 0.3219, 0.4236, 0.25, 0.4379, 0.25, 0.4379, 0.3219, 0.4236, 0.25, 0.4379, 0.1781, 0.4236, 0.1781, 0.4236, 0.25, 0.4379, 0.1781, 0.07643, 0.25, 0.06213, 0.25, 0.06213, 0.1781, 0.07643, 0.3828, 0.3828, 0.3219, 0.4236, 0.3219, 0.4236, 0.3828, 0.3828, 0.1172, 0.1172, 0.1781, 0.07643, 0.1781, 0.07643, 0.1172, 0.1172, 0.4236, 0.3219, 0.3828, 0.3828, 0.3828, 0.3828, 0.4236, 0.3219, 0.07643, 0.1781, 0.1172, 0.1172, 0.1172, 0.1172, 0.07643, 0.1781, 0.4379, 0.25, 0.4236, 0.3219, 0.4236, 0.3219, 0.4379, 0.25, 0.06213, 0.25, 0.07643, 0.1781, 0.07643, 0.1781, 0.06213, 0.25, 0.4236, 0.1781, 0.4379, 0.25, 0.4379, 0.25, 0.4236, 0.1781, 0.07643, 0.3219, 0.06213, 0.25, 0.06213, 0.25, 0.07643, 0.3219, 0.07643, 0.3219, 0.06213, 0.25, 0.06213, 0.25, 0.07643, 0.3219, 0.25, 0.06213, 0.3219, 0.07643, 0.3219, 0.07643, 0.25, 0.06213, 0.3219, 0.4236, 0.25, 0.4379, 0.25, 0.4379, 0.3219, 0.4236, 0.25, 0.4379, 0.1781, 0.4236, 0.1781, 0.4236, 0.25, 0.4379, 0.1781, 0.07643, 0.25, 0.06213, 0.25, 0.06213, 0.1781, 0.07643, 0.3828, 0.3828, 0.3219, 0.4236, 0.3219, 0.4236, 0.3828, 0.3828, 0.1172, 0.1172, 0.1781, 0.07643, 0.1781, 0.07643, 0.1172, 0.1172, 0.4236, 0.3219, 0.3828, 0.3828, 0.3828, 0.3828, 0.4236, 0.3219, 0.07643, 0.1781, 0.1172, 0.1172, 0.1172, 0.1172, 0.07643, 0.1781, 0.4379, 0.25, 0.4236, 0.3219, 0.4236, 0.3219, 0.4379, 0.25, 0.06213, 0.25, 0.07643, 0.1781, 0.07643, 0.1781, 0.06213, 0.25, 0.4236, 0.1781, 0.4379, 0.25, 0.4379, 0.25, 0.4236, 0.1781, 0.07643, 0.3219, 0.06213, 0.25, 0.06213, 0.25, 0.07643, 0.3219, 0.3828, 0.1172, 0.4236, 0.1781, 0.4236, 0.1781, 0.3828, 0.1172, 0.1172, 0.3828, 0.07643, 0.3219, 0.07643, 0.3219, 0.1172, 0.3828, 0.3219, 0.07643, 0.3828, 0.1172, 0.3828, 0.1172, 0.3219, 0.07643, 0.4236, 0.3219, 0.3828, 0.3828, 0.3828, 0.3828, 0.4236, 0.3219, 0.3828, 0.1172, 0.4236, 0.1781, 0.4236, 0.1781, 0.3828, 0.1172, 0.1172, 0.3828, 0.07643, 0.3219, 0.07643, 0.3219, 0.1172, 0.3828, 0.3219, 0.07643, 0.3828, 0.1172, 0.3828, 0.1172, 0.3219, 0.07643, 0.1781, 0.4236, 0.1172, 0.3828, 0.1172, 0.3828, 0.1781, 0.4236, 0.25, 0.06213, 0.3219, 0.07643, 0.3219, 0.07643, 0.25, 0.06213, 0.3219, 0.4236, 0.25, 0.4379, 0.25, 0.4379, 0.3219, 0.4236, 0.25, 0.4379, 0.1781, 0.4236, 0.1781, 0.4236, 0.25, 0.4379, 0.1781, 0.07643, 0.25, 0.06213, 0.25, 0.06213, 0.1781, 0.07643, 0.3828, 0.3828, 0.3219, 0.4236, 0.3219, 0.4236, 0.3828, 0.3828, 0.1172, 0.1172, 0.1781, 0.07643, 0.1781, 0.07643, 0.1172, 0.1172, 0.4236, 0.3219, 0.3828, 0.3828, 0.3828, 0.3828, 0.4236, 0.3219, 0.07643, 0.1781, 0.1172, 0.1172, 0.1172, 0.1172, 0.07643, 0.1781, 0.4379, 0.25, 0.4236, 0.3219, 0.4236, 0.3219, 0.4379, 0.25, 0.06213, 0.25, 0.07643, 0.1781, 0.07643, 0.1781, 0.06213, 0.25, 0.4236, 0.1781, 0.4379, 0.25, 0.4379, 0.25, 0.4236, 0.1781, 0.1172, 0.3828, 0.07643, 0.3219, 0.07643, 0.3219, 0.1172, 0.3828, 0.07643, 0.1781, 0.1172, 0.1172, 0.1172, 0.1172, 0.07643, 0.1781, 0.4379, 0.25, 0.4236, 0.3219, 0.4236, 0.3219, 0.4379, 0.25, 0.06213, 0.25, 0.07643, 0.1781, 0.07643, 0.1781, 0.06213, 0.25, 0.4236, 0.1781, 0.4379, 0.25, 0.4379, 0.25, 0.4236, 0.1781, 0.07643, 0.3219, 0.06213, 0.25, 0.06213, 0.25, 0.07643, 0.3219, 0.3828, 0.1172, 0.4236, 0.1781, 0.4236, 0.1781, 0.3828, 0.1172, 0.1172, 0.3828, 0.07643, 0.3219, 0.07643, 0.3219, 0.1172, 0.3828, 0.3219, 0.07643, 0.3828, 0.1172, 0.3828, 0.1172, 0.3219, 0.07643, 0.1781, 0.4236, 0.1172, 0.3828, 0.1172, 0.3828, 0.1781, 0.4236, 0.25, 0.06213, 0.3219, 0.07643, 0.3219, 0.07643, 0.25, 0.06213, 0.3219, 0.4236, 0.25, 0.4379, 0.25, 0.4379, 0.3219, 0.4236, 0.25, 0.4379, 0.1781, 0.4236, 0.1781, 0.4236, 0.25, 0.4379, 0.1781, 0.07643, 0.25, 0.06213, 0.25, 0.06213, 0.1781, 0.07643, 0.3828, 0.3828, 0.3219, 0.4236, 0.3219, 0.4236, 0.3828, 0.3828, 0.1172, 0.1172, 0.1781, 0.07643, 0.1781, 0.07643, 0.1172, 0.1172, 0.3219, 0.4236, 0.25, 0.4379, 0.1781, 0.4236, 0.1172, 0.3828, 0.07643, 0.3219, 0.06213, 0.25, 0.07643, 0.1781, 0.1172, 0.1172, 0.1781, 0.07643, 0.25, 0.06213, 0.3219, 0.07643, 0.3828, 0.1172, 0.4236, 0.1781, 0.4379, 0.25, 0.4236, 0.3219, 0.3828, 0.3828, 0.3219, 0.07643, 0.3828, 0.1172, 0.3828, 0.1172, 0.3219, 0.07643, 0.1781, 0.4236, 0.1172, 0.3828, 0.1172, 0.3828, 0.1781, 0.4236, 0.25, 0.06213, 0.3219, 0.07643, 0.3219, 0.07643, 0.25, 0.06213, 0.3219, 0.4236, 0.25, 0.4379, 0.25, 0.4379, 0.3219, 0.4236, 0.25, 0.4379, 0.1781, 0.4236, 0.1781, 0.4236, 0.25, 0.4379, 0.1781, 0.07643, 0.25, 0.06213, 0.25, 0.06213, 0.1781, 0.07643, 0.3828, 0.3828, 0.3219, 0.4236, 0.3219, 0.4236, 0.3828, 0.3828, 0.1172, 0.1172, 0.1781, 0.07643, 0.1781, 0.07643, 0.1172, 0.1172, 0.4236, 0.3219, 0.3828, 0.3828, 0.3828, 0.3828, 0.4236, 0.3219, 0.07643, 0.1781, 0.1172, 0.1172, 0.1172, 0.1172, 0.07643, 0.1781, 0.4379, 0.25, 0.4236, 0.3219, 0.4236, 0.3219, 0.4379, 0.25, 0.06213, 0.25, 0.07643, 0.1781, 0.07643, 0.1781, 0.06213, 0.25, 0.4236, 0.1781, 0.4379, 0.25, 0.4379, 0.25, 0.4236, 0.1781, 0.07643, 0.3219, 0.06213, 0.25, 0.06213, 0.25, 0.07643, 0.3219, 0.3828, 0.1172, 0.4236, 0.1781, 0.4236, 0.1781, 0.3828, 0.1172, 0.0625, 1.0, 0.125, 1.0, 0.125, 1.0, 0.0625, 1.0, 0.0625, 1.0, 0.125, 1.0, 0.125, 1.0, 0.0625, 1.0, 0.0625, 1.0, 0.125, 1.0, 0.125, 1.0, 0.0625, 1.0, 0.5625, 1.0, 0.625, 1.0, 0.625, 1.0, 0.5625, 1.0, 0.5625, 1.0, 0.625, 1.0, 0.625, 1.0, 0.5625, 1.0, 0.5625, 1.0, 0.625, 1.0, 0.625, 1.0, 0.5625, 1.0, 0.125, 1.0, 0.1875, 1.0, 0.1875, 1.0, 0.125, 1.0, 0.125, 1.0, 0.1875, 1.0, 0.1875, 1.0, 0.125, 1.0, 0.125, 1.0, 0.1875, 1.0, 0.1875, 1.0, 0.125, 1.0, 0.625, 1.0, 0.6875, 1.0, 0.6875, 1.0, 0.625, 1.0, 0.625, 1.0, 0.6875, 1.0, 0.6875, 1.0, 0.625, 1.0, 0.625, 1.0, 0.6875, 1.0, 0.6875, 1.0, 0.625, 1.0, 0.1875, 1.0, 0.25, 1.0, 0.25, 1.0, 0.1875, 1.0, 0.1875, 1.0, 0.25, 1.0, 0.25, 1.0, 0.1875, 1.0, 0.1875, 1.0, 0.25, 1.0, 0.25, 1.0, 0.1875, 1.0, 0.6875, 1.0, 0.75, 1.0, 0.75, 1.0, 0.6875, 1.0, 0.6875, 1.0, 0.75, 1.0, 0.75, 1.0, 0.6875, 1.0, 0.6875, 1.0, 0.75, 1.0, 0.75, 1.0, 0.6875, 1.0, 0.25, 1.0, 0.3125, 1.0, 0.3125, 1.0, 0.25, 1.0, 0.25, 1.0, 0.3125, 1.0, 0.3125, 1.0, 0.25, 1.0, 0.25, 1.0, 0.3125, 1.0, 0.3125, 1.0, 0.25, 1.0, 0.75, 1.0, 0.8125, 1.0, 0.8125, 1.0, 0.75, 1.0, 0.75, 1.0, 0.8125, 1.0, 0.8125, 1.0, 0.75, 1.0, 0.75, 1.0, 0.8125, 1.0, 0.8125, 1.0, 0.75, 1.0, 0.3125, 1.0, 0.375, 1.0, 0.375, 1.0, 0.3125, 1.0, 0.3125, 1.0, 0.375, 1.0, 0.375, 1.0, 0.3125, 1.0, 0.3125, 1.0, 0.375, 1.0, 0.375, 1.0, 0.3125, 1.0, 0.8125, 1.0, 0.875, 1.0, 0.875, 1.0, 0.8125, 1.0, 0.8125, 1.0, 0.875, 1.0, 0.875, 1.0, 0.8125, 1.0, 0.8125, 1.0, 0.875, 1.0, 0.875, 1.0, 0.8125, 1.0, 0.375, 1.0, 0.4375, 1.0, 0.4375, 1.0, 0.375, 1.0, 0.375, 1.0, 0.4375, 1.0, 0.4375, 1.0, 0.375, 1.0, 0.375, 1.0, 0.4375, 1.0, 0.4375, 1.0, 0.375, 1.0, 0.875, 1.0, 0.9375, 1.0, 0.9375, 1.0, 0.875, 1.0, 0.875, 1.0, 0.9375, 1.0, 0.9375, 1.0, 0.875, 1.0, 0.875, 1.0, 0.9375, 1.0, 0.9375, 1.0, 0.875, 1.0, 0.4375, 1.0, 0.5, 1.0, 0.5, 1.0, 0.4375, 1.0, 0.4375, 1.0, 0.5, 1.0, 0.5, 1.0, 0.4375, 1.0, 0.4375, 1.0, 0.5, 1.0, 0.5, 1.0, 0.4375, 1.0, 0.0, 1.0, 0.0625, 1.0, 0.0625, 1.0, 0.0, 1.0, 0.0, 1.0, 0.0625, 1.0, 0.0625, 1.0, 0.0, 1.0, 0.0, 1.0, 0.0625, 1.0, 0.0625, 1.0, 0.0, 1.0, 0.9375, 1.0, 1.0, 1.0, 1.0, 1.0, 0.9375, 1.0, 0.9375, 1.0, 1.0, 1.0, 1.0, 1.0, 0.9375, 1.0, 0.9375, 1.0, 1.0, 1.0, 1.0, 1.0, 0.9375, 1.0, 0.5, 1.0, 0.5625, 1.0, 0.5625, 1.0, 0.5, 1.0, 0.5, 1.0, 0.5625, 1.0, 0.5625, 1.0, 0.5, 1.0, 0.5, 1.0, 0.5625, 1.0, 0.5625, 1.0, 0.5, 1.0])
me_cylinder.materials.append(mat_white)
me_cylinder.materials.append(mat_red)
me_cylinder.materials.append(mat_gray_base)
me_cylinder.materials.append(mat_emission)
me_cylinder.update()
me_plane = bpy.data.meshes.new('Plane')
me_plane.from_pydata([(-1.0, -1.0, 0.0), (1.0, -1.0, 0.0), (-1.0, 1.0, 0.0), (1.0, 1.0, 0.0)], [], [(0, 1, 3, 2)])
_uv = me_plane.uv_layers.new(name='UVMap')
_uv.uv.foreach_set('vector', [0.0, 0.0, 1.0, 0.0, 1.0, 1.0, 0.0, 1.0])
me_plane.materials.append(mat_material_003)
me_plane.update()
me_icosphere = bpy.data.meshes.new('Icosphere')
me_icosphere.from_pydata([(3.929, 3.133, 0.8753), (2.346, 1.803, -0.1259), (1.336, 2.838, -1.846), (1.292, 2.021, 0.3126), (-0.09329, 2.855, 0.8048), (1.977, 6.747, -1.087), (3.956, 7.106, 0.505), (4.759, 5.736, 1.08), (3.609, 7.455, -0.5932), (2.203, 5.1, 0.5637), (-0.6346, 4.565, 0.9741), (0.9009, 6.294, 0.6957), (-1.089, 6.848, 0.5803), (0.6047, 2.705, -1.758), (0.7565, 5.365, 1.108), (3.503, 4.399, 0.775), (0.6943, 5.481, -0.433), (1.338, 6.968, -0.04775), (-0.9151, -4.423, -1.01), (-1.246, 6.774, -0.7803), (2.891, -2.065, 0.8658), (-3.466, 3.508, 0.9312), (-2.479, 4.762, 1.138), (-0.5085, 4.697, -0.7321), (-2.365, 5.638, -0.2645), (-0.8413, 3.106, 1.173), (-4.216, 1.612, 0.3597), (-2.942, 2.888, -0.158), (-2.345, -0.05324, -0.587), (-1.51, -3.615, 1.603), (-4.368, -1.141, 1.127), (-3.605, -1.762, -0.6198), (-3.323, -6.75, -0.8646), (-4.431, -1.595, -0.1032), (-4.657, -1.274, 0.5662), (1.407, -2.441, 1.33), (-0.01966, -0.8695, 0.7336), (-0.448, -6.004, 0.8183), (0.2769, -5.02, -0.7535), (-3.522, -4.272, 1.677), (1.664, -5.253, -0.7577), (-1.862, -5.655, 1.699), (-0.3218, -3.735, 1.577), (-0.5997, -1.953, -0.9841), (5.111, -3.213, -0.08249), (0.8148, -2.031, 1.366), (-0.4251, -5.973, -0.1409), (1.349, -4.924, 0.9378), (-3.501, -2.74, 1.374), (-2.537, -6.882, -1.124), (3.751, -4.339, 0.7966), (3.923, -2.359, -1.18), (-2.132, -6.276, 1.204), (-3.293, -5.892, 1.146), (4.296, -4.806, 0.5588), (1.128, -5.963, 0.6713), (3.082, -5.354, -0.07246), (4.527, -2.512, 0.5605), (5.075, 0.2543, 0.4837), (5.699, 0.0703, -0.07209), (3.977, -0.9611, 0.2735), (5.638, 2.902, 0.244), (-4.528, 1.59, 1.214), (1.683, 0.05704, 0.0214), (6.384, 3.194, -0.2529), (4.236, 1.397, -0.1011), (3.573, 2.236, -0.7187), (5.229, 5.152, -0.3102), (-2.198, -5.481, 1.307), (3.955, 3.336, -0.312), (5.167, -1.112, -0.03813), (0.6013, 7.076, -0.5751), (1.86, 3.538, 0.7723), (-3.989, 1.202, 1.555), (-1.444, 7.022, -0.0281), (6.053, 4.58, 0.02128), (5.12, 4.3, 1.008), (2.819, 5.084, -1.277), (-2.346, 6.284, 0.8999), (2.628, 7.083, -0.1966), (1.908, 3.926, -1.146), (5.747, 3.803, -0.5153), (5.158, -4.797, -0.1602), (-3.21, 3.406, 1.586), (0.3135, -0.1079, -1.34), (-3.317, 0.8594, -0.3521), (0.6838, -0.1696, 1.613), (-0.711, 1.323, 1.369), (0.4391, 1.058, -1.394), (3.78, 1.46, -0.5687), (4.982, -0.4329, -0.5988), (1.946, -0.6466, 1.314), (-1.504, 3.268, -0.6594), (5.134, -2.345, -0.6267), (2.804, 7.61, -0.4479), (5.287, -3.891, 0.8308), (-3.241, -4.569, -0.8476), (2.218, -0.9443, -1.195), (2.273, 0.6376, -0.9804), (1.119, -1.708, -1.41), (-4.541, -3.277, 1.552), (-1.658, -0.9145, 0.9713), (2.895, -0.9891, 0.3312), (3.863, 1.681, 0.1423)], [], [(67, 69, 77), (81, 69, 67), (103, 65, 61), (98, 88, 2), (25, 22, 83), (47, 50, 35), (102, 20, 60), (69, 66, 80), (23, 13, 92), (0, 76, 15), (72, 3, 1), (72, 0, 15), (66, 98, 2), (103, 61, 0), (7, 6, 79), (13, 23, 2), (71, 16, 23), (50, 95, 57), (4, 87, 86), (4, 91, 3), (14, 72, 9), (4, 10, 25), (7, 79, 15), (12, 14, 11), (4, 25, 87), (87, 25, 73), (74, 17, 71), (35, 42, 47), (76, 7, 15), (21, 27, 26), (75, 8, 6), (2, 16, 80), (27, 24, 92), (76, 0, 61), (26, 27, 85), (78, 21, 22), (101, 36, 87), (23, 16, 2), (21, 62, 83), (6, 94, 79), (24, 19, 92), (78, 74, 19), (9, 15, 79), (11, 17, 12), (67, 5, 8), (4, 14, 10), (16, 5, 80), (11, 9, 17), (79, 94, 17), (71, 5, 16), (78, 12, 74), (5, 67, 77), (74, 71, 19), (101, 73, 30), (19, 71, 23), (80, 77, 69), (91, 20, 102), (72, 15, 9), (9, 79, 17), (22, 25, 10), (94, 5, 71), (23, 92, 19), (99, 84, 97), (11, 14, 9), (89, 66, 81), (12, 10, 14), (62, 73, 83), (31, 28, 18), (12, 17, 74), (60, 1, 63), (20, 35, 57), (3, 63, 1), (4, 86, 91), (14, 3, 72), (88, 92, 13), (4, 3, 14), (10, 78, 22), (78, 10, 12), (85, 31, 33), (26, 34, 62), (78, 19, 24), (77, 80, 5), (73, 25, 83), (66, 89, 98), (55, 50, 47), (91, 102, 63), (83, 22, 21), (102, 60, 63), (20, 91, 35), (85, 33, 26), (54, 50, 56), (50, 55, 56), (57, 95, 44), (62, 21, 26), (101, 87, 73), (78, 24, 21), (44, 82, 93), (24, 27, 21), (95, 50, 54), (35, 50, 57), (30, 73, 34), (29, 101, 48), (40, 38, 99), (85, 28, 31), (62, 34, 73), (100, 30, 34), (31, 18, 96), (34, 26, 33), (96, 33, 31), (3, 91, 63), (36, 29, 42), (29, 68, 41), (99, 43, 28), (33, 32, 100), (34, 33, 100), (18, 28, 43), (52, 37, 41), (101, 30, 48), (47, 41, 37), (37, 52, 49), (18, 49, 96), (100, 39, 30), (47, 37, 55), (29, 39, 68), (45, 42, 35), (42, 41, 47), (36, 86, 87), (53, 52, 41), (39, 53, 68), (29, 48, 39), (38, 18, 43), (100, 53, 39), (32, 53, 100), (45, 36, 42), (32, 33, 96), (55, 46, 56), (53, 32, 52), (55, 37, 46), (60, 70, 58), (101, 29, 36), (49, 46, 37), (40, 56, 46), (29, 41, 42), (38, 43, 99), (51, 82, 40), (99, 51, 40), (56, 40, 82), (48, 30, 39), (85, 84, 28), (53, 41, 68), (88, 85, 92), (18, 38, 49), (38, 46, 49), (98, 90, 97), (85, 88, 84), (52, 32, 49), (70, 93, 90), (56, 82, 54), (51, 93, 82), (90, 51, 97), (82, 44, 95), (51, 99, 97), (93, 70, 44), (57, 70, 60), (66, 69, 81), (40, 46, 38), (54, 82, 95), (44, 70, 57), (58, 59, 65), (65, 59, 90), (51, 90, 93), (60, 20, 57), (65, 90, 89), (90, 59, 70), (58, 65, 103), (90, 98, 89), (64, 75, 76), (66, 2, 80), (27, 92, 85), (103, 72, 1), (8, 5, 94), (13, 2, 88), (89, 81, 64), (103, 60, 58), (1, 60, 103), (94, 71, 17), (76, 61, 64), (0, 72, 103), (81, 67, 75), (65, 89, 64), (64, 61, 65), (94, 6, 8), (75, 64, 81), (6, 7, 75), (7, 76, 75), (67, 8, 75), (97, 84, 98), (84, 99, 28), (35, 86, 45), (98, 84, 88), (36, 45, 86), (59, 58, 70), (86, 35, 91), (32, 96, 49)])
_uv = me_icosphere.uv_layers.new(name='UVMap')
_uv.uv.foreach_set('vector', [0.0, 0.0, 0.0, 0.0, 0.0, 0.0, 0.0, 0.0, 0.0, 0.0, 0.0, 0.0, 0.0, 0.0, 0.0, 0.0, 0.0, 0.0, 0.0, 0.0, 0.0, 0.0, 0.0, 0.0, 0.0, 0.0, 0.0, 0.0, 0.0, 0.0, 0.0, 0.0, 0.0, 0.0, 0.0, 0.0, 0.0, 0.0, 0.0, 0.0, 0.0, 0.0, 0.0, 0.0, 0.0, 0.0, 0.0, 0.0, 0.0, 0.0, 0.0, 0.0, 0.0, 0.0, 0.0, 0.0, 0.0, 0.0, 0.0, 0.0, 0.0, 0.0, 0.0, 0.0, 0.0, 0.0, 0.0, 0.0, 0.0, 0.0, 0.0, 0.0, 0.0, 0.0, 0.0, 0.0, 0.0, 0.0, 0.0, 0.0, 0.0, 0.0, 0.0, 0.0, 0.0, 0.0, 0.0, 0.0, 0.0, 0.0, 0.0, 0.0, 0.0, 0.0, 0.0, 0.0, 0.0, 0.0, 0.0, 0.0, 0.0, 0.0, 0.0, 0.0, 0.0, 0.0, 0.0, 0.0, 0.0, 0.0, 0.0, 0.0, 0.0, 0.0, 0.0, 0.0, 0.0, 0.0, 0.0, 0.0, 0.0, 0.0, 0.0, 0.0, 0.0, 0.0, 0.0, 0.0, 0.0, 0.0, 0.0, 0.0, 0.0, 0.0, 0.0, 0.0, 0.0, 0.0, 0.0, 0.0, 0.0, 0.0, 0.0, 0.0, 0.0, 0.0, 0.0, 0.0, 0.0, 0.0, 0.0, 0.0, 0.0, 0.0, 0.0, 0.0, 0.0, 0.0, 0.0, 0.0, 0.0, 0.0, 0.0, 0.0, 0.0, 0.0, 0.0, 0.0, 0.0, 0.0, 0.0, 0.0, 0.0, 0.0, 0.0, 0.0, 0.0, 0.0, 0.0, 0.0, 0.0, 0.0, 0.0, 0.0, 0.0, 0.0, 0.0, 0.0, 0.0, 0.0, 0.0, 0.0, 0.0, 0.0, 0.0, 0.0, 0.0, 0.0, 0.0, 0.0, 0.0, 0.0, 0.0, 0.0, 0.0, 0.0, 0.0, 0.0, 0.0, 0.0, 0.0, 0.0, 0.0, 0.0, 0.0, 0.0, 0.0, 0.0, 0.0, 0.0, 0.0, 0.0, 0.0, 0.0, 0.0, 0.0, 0.0, 0.0, 0.0, 0.0, 0.0, 0.0, 0.0, 0.0, 0.0, 0.0, 0.0, 0.0, 0.0, 0.0, 0.0, 0.0, 0.0, 0.0, 0.0, 0.0, 0.0, 0.0, 0.0, 0.0, 0.0, 0.0, 0.0, 0.0, 0.0, 0.0, 0.0, 0.0, 0.0, 0.0, 0.0, 0.0, 0.0, 0.0, 0.0, 0.0, 0.0, 0.0, 0.0, 0.0, 0.0, 0.0, 0.0, 0.0, 0.0, 0.0, 0.0, 0.0, 0.0, 0.0, 0.0, 0.0, 0.0, 0.0, 0.0, 0.0, 0.0, 0.0, 0.0, 0.0, 0.0, 0.0, 0.0, 0.0, 0.0, 0.0, 0.0, 0.0, 0.0, 0.0, 0.0, 0.0, 0.0, 0.0, 0.0, 0.0, 0.0, 0.0, 0.0, 0.0, 0.0, 0.0, 0.0, 0.0, 0.0, 0.0, 0.0, 0.0, 0.0, 0.0, 0.0, 0.0, 0.0, 0.0, 0.0, 0.0, 0.0, 0.0, 0.0, 0.0, 0.0, 0.0, 0.0, 0.0, 0.0, 0.0, 0.0, 0.0, 0.0, 0.0, 0.0, 0.0, 0.0, 0.0, 0.0, 0.0, 0.0, 0.0, 0.0, 0.0, 0.0, 0.0, 0.0, 0.0, 0.0, 0.0, 0.0, 0.0, 0.0, 0.0, 0.0, 0.0, 0.0, 0.0, 0.0, 0.0, 0.0, 0.0, 0.0, 0.0, 0.0, 0.0, 0.0, 0.0, 0.0, 0.0, 0.0, 0.0, 0.0, 0.0, 0.0, 0.0, 0.0, 0.0, 0.0, 0.0, 0.0, 0.0, 0.0, 0.0, 0.0, 0.0, 0.0, 0.0, 0.0, 0.0, 0.0, 0.0, 0.0, 0.0, 0.0, 0.0, 0.0, 0.0, 0.0, 0.0, 0.0, 0.0, 0.0, 0.0, 0.0, 0.0, 0.0, 0.0, 0.0, 0.0, 0.0, 0.0, 0.0, 0.0, 0.0, 0.0, 0.0, 0.0, 0.0, 0.0, 0.0, 0.0, 0.0, 0.0, 0.0, 0.0, 0.0, 0.0, 0.0, 0.0, 0.0, 0.0, 0.0, 0.0, 0.0, 0.0, 0.0, 0.0, 0.0, 0.0, 0.0, 0.0, 0.0, 0.0, 0.0, 0.0, 0.0, 0.0, 0.0, 0.0, 0.0, 0.0, 0.0, 0.0, 0.0, 0.0, 0.0, 0.0, 0.0, 0.0, 0.0, 0.0, 0.0, 0.0, 0.0, 0.0, 0.0, 0.0, 0.0, 0.0, 0.0, 0.0, 0.0, 0.0, 0.0, 0.0, 0.0, 0.0, 0.0, 0.0, 0.0, 0.0, 0.0, 0.0, 0.0, 0.0, 0.0, 0.0, 0.0, 0.0, 0.0, 0.0, 0.0, 0.0, 0.0, 0.0, 0.0, 0.0, 0.0, 0.0, 0.0, 0.0, 0.0, 0.0, 0.0, 0.0, 0.0, 0.0, 0.0, 0.0, 0.0, 0.0, 0.0, 0.0, 0.0, 0.0, 0.0, 0.0, 0.0, 0.0, 0.0, 0.0, 0.0, 0.0, 0.0, 0.0, 0.0, 0.0, 0.0, 0.0, 0.0, 0.0, 0.0, 0.0, 0.0, 0.0, 0.0, 0.0, 0.0, 0.0, 0.0, 0.0, 0.0, 0.0, 0.0, 0.0, 0.0, 0.0, 0.0, 0.0, 0.0, 0.0, 0.0, 0.0, 0.0, 0.0, 0.0, 0.0, 0.0, 0.0, 0.0, 0.0, 0.0, 0.0, 0.0, 0.0, 0.0, 0.0, 0.0, 0.0, 0.0, 0.0, 0.0, 0.0, 0.0, 0.0, 0.0, 0.0, 0.0, 0.0, 0.0, 0.0, 0.0, 0.0, 0.0, 0.0, 0.0, 0.0, 0.0, 0.0, 0.0, 0.0, 0.0, 0.0, 0.0, 0.0, 0.0, 0.0, 0.0, 0.0, 0.0, 0.0, 0.0, 0.0, 0.0, 0.0, 0.0, 0.0, 0.0, 0.0, 0.0, 0.0, 0.0, 0.0, 0.0, 0.0, 0.0, 0.0, 0.0, 0.0, 0.0, 0.0, 0.0, 0.0, 0.0, 0.0, 0.0, 0.0, 0.0, 0.0, 0.0, 0.0, 0.0, 0.0, 0.0, 0.0, 0.0, 0.0, 0.0, 0.0, 0.0, 0.0, 0.0, 0.0, 0.0, 0.0, 0.0, 0.0, 0.0, 0.0, 0.0, 0.0, 0.0, 0.0, 0.0, 0.0, 0.0, 0.0, 0.0, 0.0, 0.0, 0.0, 0.0, 0.0, 0.0, 0.0, 0.0, 0.0, 0.0, 0.0, 0.0, 0.0, 0.0, 0.0, 0.0, 0.0, 0.0, 0.0, 0.0, 0.0, 0.0, 0.0, 0.0, 0.0, 0.0, 0.0, 0.0, 0.0, 0.0, 0.0, 0.0, 0.0, 0.0, 0.0, 0.0, 0.0, 0.0, 0.0, 0.0, 0.0, 0.0, 0.0, 0.0, 0.0, 0.0, 0.0, 0.0, 0.0, 0.0, 0.0, 0.0, 0.0, 0.0, 0.0, 0.0, 0.0, 0.0, 0.0, 0.0, 0.0, 0.0, 0.0, 0.0, 0.0, 0.0, 0.0, 0.0, 0.0, 0.0, 0.0, 0.0, 0.0, 0.0, 0.0, 0.0, 0.0, 0.0, 0.0, 0.0, 0.0, 0.0, 0.0, 0.0, 0.0, 0.0, 0.0, 0.0, 0.0, 0.0, 0.0, 0.0, 0.0, 0.0, 0.0, 0.0, 0.0, 0.0, 0.0, 0.0, 0.0, 0.0, 0.0, 0.0, 0.0, 0.0, 0.0, 0.0, 0.0, 0.0, 0.0, 0.0, 0.0, 0.0, 0.0, 0.0, 0.0, 0.0, 0.0, 0.0, 0.0, 0.0, 0.0, 0.0, 0.0, 0.0, 0.0, 0.0, 0.0, 0.0, 0.0, 0.0, 0.0, 0.0, 0.0, 0.0, 0.0, 0.0, 0.0, 0.0, 0.0, 0.0, 0.0, 0.0, 0.0, 0.0, 0.0, 0.0, 0.0, 0.0, 0.0, 0.0, 0.0, 0.0, 0.0, 0.0, 0.0, 0.0, 0.0, 0.0, 0.0, 0.0, 0.0, 0.0, 0.0, 0.0, 0.0, 0.0, 0.0, 0.0, 0.0, 0.0, 0.0, 0.0, 0.0, 0.0, 0.0, 0.0, 0.0, 0.0, 0.0, 0.0, 0.0, 0.0, 0.0, 0.0, 0.0, 0.0, 0.0, 0.0, 0.0, 0.0, 0.0, 0.0, 0.0, 0.0, 0.0, 0.0, 0.0, 0.0, 0.0, 0.0, 0.0, 0.0, 0.0, 0.0, 0.0, 0.0, 0.0, 0.0, 0.0, 0.0, 0.0, 0.0, 0.0, 0.0, 0.0, 0.0, 0.0, 0.0, 0.0, 0.0, 0.0, 0.0, 0.0, 0.0, 0.0, 0.0, 0.0, 0.0, 0.0, 0.0, 0.0, 0.0, 0.0, 0.0, 0.0, 0.0, 0.0, 0.0, 0.0, 0.0, 0.0, 0.0, 0.0, 0.0, 0.0, 0.0, 0.0, 0.0, 0.0, 0.0, 0.0, 0.0, 0.0, 0.0, 0.0, 0.0, 0.0, 0.0, 0.0, 0.0, 0.0, 0.0, 0.0, 0.0, 0.0, 0.0, 0.0, 0.0, 0.0, 0.0, 0.0, 0.0, 0.0, 0.0, 0.0, 0.0, 0.0, 0.0, 0.0, 0.0, 0.0, 0.0, 0.0, 0.0, 0.0, 0.0, 0.0, 0.0, 0.0, 0.0, 0.0, 0.0, 0.0, 0.0, 0.0, 0.0, 0.0, 0.0, 0.0, 0.0, 0.0, 0.0, 0.0, 0.0, 0.0, 0.0, 0.0, 0.0, 0.0, 0.0, 0.0, 0.0, 0.0, 0.0, 0.0, 0.0, 0.0, 0.0, 0.0, 0.0, 0.0, 0.0, 0.0, 0.0, 0.0, 0.0, 0.0, 0.0, 0.0, 0.0, 0.0, 0.0, 0.0, 0.0, 0.0, 0.0, 0.0, 0.0, 0.0, 0.0, 0.0, 0.0, 0.0, 0.0, 0.0, 0.0, 0.0, 0.0, 0.0, 0.0, 0.0, 0.0, 0.0, 0.0, 0.0, 0.0, 0.0, 0.0, 0.0, 0.0, 0.0, 0.0, 0.0, 0.0, 0.0, 0.0, 0.0, 0.0, 0.0, 0.0, 0.0, 0.0, 0.0, 0.0, 0.0, 0.0, 0.0, 0.0, 0.0, 0.0, 0.0, 0.0, 0.0, 0.0, 0.0, 0.0, 0.0, 0.0, 0.0, 0.0, 0.0, 0.0, 0.0, 0.0, 0.0, 0.0, 0.0, 0.0, 0.0, 0.0, 0.0, 0.0, 0.0, 0.0, 0.0, 0.0, 0.0, 0.0, 0.0, 0.0, 0.0, 0.0, 0.0, 0.0, 0.0, 0.0, 0.0, 0.0, 0.0, 0.0, 0.0, 0.0, 0.0, 0.0, 0.0, 0.0, 0.0, 0.0, 0.0, 0.0, 0.0, 0.0, 0.0, 0.0, 0.0, 0.0, 0.0, 0.0, 0.0, 0.0, 0.0, 0.0, 0.0, 0.0, 0.0, 0.0, 0.0, 0.0, 0.0, 0.0, 0.0, 0.0, 0.0, 0.0, 0.0, 0.0, 0.0, 0.0, 0.0, 0.0, 0.0, 0.0, 0.0, 0.0, 0.0, 0.0, 0.0, 0.0, 0.0, 0.0, 0.0, 0.0, 0.0, 0.0, 0.0, 0.0, 0.0, 0.0, 0.0, 0.0, 0.0, 0.0, 0.0, 0.0, 0.0, 0.0, 0.0, 0.0, 0.0, 0.0, 0.0, 0.0, 0.0, 0.0, 0.0, 0.0, 0.0, 0.0, 0.0, 0.0, 0.0, 0.0, 0.0, 0.0, 0.0, 0.0, 0.0, 0.0, 0.0, 0.0, 0.0, 0.0, 0.0, 0.0, 0.0, 0.0, 0.0, 0.0, 0.0, 0.0, 0.0, 0.0, 0.0, 0.0, 0.0, 0.0, 0.0, 0.0, 0.0, 0.0, 0.0, 0.0, 0.0, 0.0, 0.0, 0.0, 0.0, 0.0, 0.0, 0.0, 0.0, 0.0, 0.0, 0.0, 0.0, 0.0, 0.0, 0.0, 0.0, 0.0, 0.0, 0.0, 0.0, 0.0, 0.0, 0.0, 0.0])
me_icosphere.materials.append(mat_material_002)
me_icosphere.update()
me_cube = bpy.data.meshes.new('Cube')
me_cube.from_pydata([(1.0, 1.0, 1.482), (1.0, 1.0, -0.5181), (1.0, -1.0, 1.482), (1.0, -1.0, -0.5181), (-1.0, 1.0, 1.482), (-1.0, 1.0, -0.5181), (-1.0, -1.0, 1.482), (-1.0, -1.0, -0.5181), (0.0, 1.0, -0.5181), (0.0, -1.0, 2.441), (0.0, -1.0, -0.5181), (0.0, 1.0, 2.441)], [], [(11, 4, 6, 9), (10, 9, 6, 7), (7, 6, 4, 5), (8, 1, 3, 10), (1, 0, 2, 3), (8, 11, 0, 1), (5, 4, 11, 8), (5, 8, 10, 7), (3, 2, 9, 10), (0, 11, 9, 2)])
me_cube.polygons.foreach_set('material_index', [1, 0, 0, 0, 0, 0, 0, 0, 0, 1])
_uv = me_cube.uv_layers.new(name='UVMap')
_uv.uv.foreach_set('vector', [0.75, 0.5, 0.875, 0.5, 0.875, 0.75, 0.75, 0.75, 0.375, 0.875, 0.625, 0.875, 0.625, 1.0, 0.375, 1.0, 0.375, 0.0, 0.625, 0.0, 0.625, 0.25, 0.375, 0.25, 0.25, 0.5, 0.375, 0.5, 0.375, 0.75, 0.25, 0.75, 0.375, 0.5, 0.625, 0.5, 0.625, 0.75, 0.375, 0.75, 0.375, 0.375, 0.625, 0.375, 0.625, 0.5, 0.375, 0.5, 0.375, 0.25, 0.625, 0.25, 0.625, 0.375, 0.375, 0.375, 0.125, 0.5, 0.25, 0.5, 0.25, 0.75, 0.125, 0.75, 0.375, 0.75, 0.625, 0.75, 0.625, 0.875, 0.375, 0.875, 0.625, 0.5, 0.75, 0.5, 0.75, 0.75, 0.625, 0.75])
me_cube.materials.append(mat_house_yellow)
me_cube.materials.append(mat_house_red)
me_cube.use_mirror_vertex_groups = False
me_cube.update()
me_cube_001 = bpy.data.meshes.new('Cube.001')
me_cube_001.from_pydata([(-1.0, -1.0, -0.0914), (-1.0, -1.0, 1.055), (-1.0, 1.0, -0.0914), (-1.0, 1.0, 1.055), (1.0, -1.0, -0.0914), (1.0, -1.0, 1.055), (1.0, 1.0, -0.0914), (1.0, 1.0, 1.055), (0.0, 1.0, -0.0914), (0.0, 1.0, 1.727), (0.0, -1.0, -0.0914), (0.0, -1.0, 1.727), (0.0, -1.0, 1.727)], [(11, 12)], [(0, 1, 3, 2), (8, 9, 7, 6), (6, 7, 5, 4), (10, 11, 1, 0), (8, 6, 4, 10), (9, 3, 1, 11), (7, 9, 11, 5), (2, 8, 10, 0), (4, 5, 11, 10), (2, 3, 9, 8)])
me_cube_001.polygons.foreach_set('material_index', [0, 0, 0, 0, 0, 1, 1, 0, 0, 0])
_uv = me_cube_001.uv_layers.new(name='UVMap')
_uv.uv.foreach_set('vector', [0.375, 0.0, 0.625, 0.0, 0.625, 0.25, 0.375, 0.25, 0.375, 0.375, 0.625, 0.375, 0.625, 0.5, 0.375, 0.5, 0.375, 0.5, 0.625, 0.5, 0.625, 0.75, 0.375, 0.75, 0.375, 0.875, 0.625, 0.875, 0.625, 1.0, 0.375, 1.0, 0.25, 0.5, 0.375, 0.5, 0.375, 0.75, 0.25, 0.75, 0.75, 0.5, 0.875, 0.5, 0.875, 0.75, 0.75, 0.75, 0.625, 0.5, 0.75, 0.5, 0.75, 0.75, 0.625, 0.75, 0.125, 0.5, 0.25, 0.5, 0.25, 0.75, 0.125, 0.75, 0.375, 0.75, 0.625, 0.75, 0.625, 0.875, 0.375, 0.875, 0.375, 0.25, 0.625, 0.25, 0.625, 0.375, 0.375, 0.375])
me_cube_001.materials.append(mat_house_yellow)
me_cube_001.materials.append(mat_house_red)
me_cube_001.update()
me_cube_005 = bpy.data.meshes.new('Cube.005')
me_cube_005.from_pydata([(1.0, 1.0, 1.482), (1.0, 1.0, -0.5181), (1.0, -1.0, 1.482), (1.0, -1.0, -0.5181), (-1.0, 1.0, 1.482), (-1.0, 1.0, -0.5181), (-1.0, -1.0, 1.482), (-1.0, -1.0, -0.5181), (0.0, 1.0, -0.5181), (0.0, -1.0, 2.441), (0.0, -1.0, -0.5181), (0.0, 1.0, 2.441)], [], [(11, 4, 6, 9), (10, 9, 6, 7), (7, 6, 4, 5), (8, 1, 3, 10), (1, 0, 2, 3), (8, 11, 0, 1), (5, 4, 11, 8), (5, 8, 10, 7), (3, 2, 9, 10), (0, 11, 9, 2)])
me_cube_005.polygons.foreach_set('material_index', [1, 0, 0, 0, 0, 0, 0, 0, 0, 1])
_uv = me_cube_005.uv_layers.new(name='UVMap')
_uv.uv.foreach_set('vector', [0.75, 0.5, 0.875, 0.5, 0.875, 0.75, 0.75, 0.75, 0.375, 0.875, 0.625, 0.875, 0.625, 1.0, 0.375, 1.0, 0.375, 0.0, 0.625, 0.0, 0.625, 0.25, 0.375, 0.25, 0.25, 0.5, 0.375, 0.5, 0.375, 0.75, 0.25, 0.75, 0.375, 0.5, 0.625, 0.5, 0.625, 0.75, 0.375, 0.75, 0.375, 0.375, 0.625, 0.375, 0.625, 0.5, 0.375, 0.5, 0.375, 0.25, 0.625, 0.25, 0.625, 0.375, 0.375, 0.375, 0.125, 0.5, 0.25, 0.5, 0.25, 0.75, 0.125, 0.75, 0.375, 0.75, 0.625, 0.75, 0.625, 0.875, 0.375, 0.875, 0.625, 0.5, 0.75, 0.5, 0.75, 0.75, 0.625, 0.75])
me_cube_005.materials.append(mat_house_yellow)
me_cube_005.materials.append(mat_house_red)
me_cube_005.use_mirror_vertex_groups = False
me_cube_005.update()
me_cube_006 = bpy.data.meshes.new('Cube.006')
me_cube_006.from_pydata([(1.0, 1.0, 1.482), (1.0, 1.0, -0.5181), (1.0, -1.0, 1.482), (1.0, -1.0, -0.5181), (-1.0, 1.0, 1.482), (-1.0, 1.0, -0.5181), (-1.0, -1.0, 1.482), (-1.0, -1.0, -0.5181), (0.0, 1.0, -0.5181), (0.0, -1.0, 2.441), (0.0, -1.0, -0.5181), (0.0, 1.0, 2.441), (-1.0, -2.5, -0.5181), (-1.0, -2.5, 1.482), (1.0, -2.5, 1.482), (1.0, -2.5, -0.5181), (0.0, -2.5, 2.441), (0.0, -2.5, -0.5181), (2.0, 1.0, 0.4819), (2.0, 1.0, -0.5181), (2.0, -1.0, 0.4819), (2.0, -1.0, -0.5181)], [], [(11, 4, 6, 9), (3, 2, 14, 15), (7, 6, 4, 5), (8, 1, 3, 10), (2, 3, 21, 20), (8, 11, 0, 1), (5, 4, 11, 8), (5, 8, 10, 7), (9, 6, 13, 16), (0, 11, 9, 2), (17, 16, 13, 12), (15, 14, 16, 17), (2, 9, 16, 14), (7, 10, 17, 12), (6, 7, 12, 13), (10, 3, 15, 17), (19, 18, 20, 21), (1, 0, 18, 19), (3, 1, 19, 21), (0, 2, 20, 18)])
me_cube_006.polygons.foreach_set('material_index', [1, 0, 0, 0, 0, 0, 0, 0, 1, 1, 0, 0, 1, 0, 0, 0, 0, 0, 0, 1])
_uv = me_cube_006.uv_layers.new(name='UVMap')
_uv.uv.foreach_set('vector', [0.75, 0.5, 0.875, 0.5, 0.875, 0.75, 0.75, 0.75, 0.375, 0.75, 0.625, 0.75, 0.625, 0.75, 0.375, 0.75, 0.375, 0.0, 0.625, 0.0, 0.625, 0.25, 0.375, 0.25, 0.25, 0.5, 0.375, 0.5, 0.375, 0.75, 0.25, 0.75, 0.625, 0.75, 0.375, 0.75, 0.375, 0.75, 0.625, 0.75, 0.375, 0.375, 0.625, 0.375, 0.625, 0.5, 0.375, 0.5, 0.375, 0.25, 0.625, 0.25, 0.625, 0.375, 0.375, 0.375, 0.125, 0.5, 0.25, 0.5, 0.25, 0.75, 0.125, 0.75, 0.75, 0.75, 0.875, 0.75, 0.875, 0.75, 0.75, 0.75, 0.625, 0.5, 0.75, 0.5, 0.75, 0.75, 0.625, 0.75, 0.375, 0.875, 0.625, 0.875, 0.625, 1.0, 0.375, 1.0, 0.375, 0.75, 0.625, 0.75, 0.625, 0.875, 0.375, 0.875, 0.625, 0.75, 0.75, 0.75, 0.75, 0.75, 0.625, 0.75, 0.125, 0.75, 0.25, 0.75, 0.25, 0.75, 0.125, 0.75, 0.625, 0.0, 0.375, 0.0, 0.375, 0.0, 0.625, 0.0, 0.25, 0.75, 0.375, 0.75, 0.375, 0.75, 0.25, 0.75, 0.375, 0.5, 0.625, 0.5, 0.625, 0.75, 0.375, 0.75, 0.375, 0.5, 0.625, 0.5, 0.625, 0.5, 0.375, 0.5, 0.375, 0.75, 0.375, 0.5, 0.375, 0.5, 0.375, 0.75, 0.625, 0.5, 0.625, 0.75, 0.625, 0.75, 0.625, 0.5])
me_cube_006.materials.append(mat_house_yellow)
me_cube_006.materials.append(mat_house_red)
me_cube_006.use_mirror_vertex_groups = False
me_cube_006.update()
me_cube_004 = bpy.data.meshes.new('Cube.004')
me_cube_004.from_pydata([(1.0, 1.0, 1.603), (1.0, 1.0, -0.3969), (1.0, -1.0, 1.603), (1.0, -1.0, -0.3969), (-1.0, 1.0, 1.603), (-1.0, 1.0, -0.3969), (-1.0, -1.0, 1.603), (-1.0, -1.0, -0.3969), (0.0, 1.0, -0.3969), (0.0, -1.0, 2.562), (0.0, -1.0, -0.3969), (0.0, 1.0, 2.562), (1.0, 1.0, 0.6031), (-1.0, -1.0, 0.6031), (1.0, -1.0, 0.6031), (-1.0, 1.0, 0.6031), (0.0, 1.0, 0.6031), (0.0, -1.0, 0.6031), (-2.0, 1.0, -0.3969), (-2.0, -1.0, -0.3969), (-2.0, 1.0, 0.6031), (-2.0, -1.0, 0.6031), (-1.0, 0.0, -0.3969), (1.0, 0.0, 1.603), (-1.0, 0.0, 1.603), (1.0, 0.0, -0.3969), (0.0, 0.0, -0.3969), (0.0, 0.0, 2.562), (1.0, 0.0, 0.6031), (-1.0, 0.0, 1.103), (-2.0, 0.0, -0.3969), (-2.0, 0.0, 1.103)], [], [(27, 24, 6, 9), (17, 9, 6, 13), (29, 24, 4, 15), (26, 25, 3, 10), (28, 23, 2, 14), (16, 11, 0, 12), (15, 4, 11, 16), (22, 26, 10, 7), (14, 2, 9, 17), (23, 27, 9, 2), (3, 14, 17, 10), (5, 15, 16, 8), (8, 16, 12, 1), (25, 28, 14, 3), (15, 5, 18, 20), (10, 17, 13, 7), (30, 31, 20, 18), (7, 13, 21, 19), (29, 15, 20, 31), (22, 7, 19, 30), (5, 22, 30, 18), (13, 29, 31, 21), (19, 21, 31, 30), (1, 12, 28, 25), (0, 11, 27, 23), (5, 8, 26, 22), (12, 0, 23, 28), (8, 1, 25, 26), (13, 6, 24, 29), (11, 4, 24, 27)])
me_cube_004.polygons.foreach_set('material_index', [1, 0, 0, 0, 0, 0, 0, 0, 0, 1, 0, 0, 0, 0, 0, 0, 0, 0, 1, 0, 0, 1, 0, 0, 1, 0, 0, 0, 0, 1])
_uv = me_cube_004.uv_layers.new(name='UVMap')
_uv.uv.foreach_set('vector', [0.75, 0.625, 0.875, 0.625, 0.875, 0.75, 0.75, 0.75, 0.4595, 0.875, 0.625, 0.875, 0.625, 1.0, 0.5, 1.0, 0.5, 0.125, 0.625, 0.125, 0.625, 0.25, 0.5, 0.25, 0.25, 0.625, 0.375, 0.625, 0.375, 0.75, 0.25, 0.75, 0.5, 0.625, 0.625, 0.625, 0.625, 0.75, 0.5, 0.75, 0.4595, 0.375, 0.625, 0.375, 0.625, 0.5, 0.5, 0.5, 0.5, 0.25, 0.625, 0.25, 0.625, 0.375, 0.4595, 0.375, 0.125, 0.625, 0.25, 0.625, 0.25, 0.75, 0.125, 0.75, 0.5, 0.75, 0.625, 0.75, 0.625, 0.875, 0.4595, 0.875, 0.625, 0.625, 0.75, 0.625, 0.75, 0.75, 0.625, 0.75, 0.375, 0.75, 0.5, 0.75, 0.4595, 0.875, 0.375, 0.875, 0.375, 0.25, 0.5, 0.25, 0.4595, 0.375, 0.375, 0.375, 0.375, 0.375, 0.4595, 0.375, 0.5, 0.5, 0.375, 0.5, 0.375, 0.625, 0.5, 0.625, 0.5, 0.75, 0.375, 0.75, 0.5, 0.25, 0.375, 0.25, 0.375, 0.25, 0.5, 0.25, 0.375, 0.875, 0.4595, 0.875, 0.5, 1.0, 0.375, 1.0, 0.375, 0.125, 0.5, 0.125, 0.5, 0.25, 0.375, 0.25, 0.375, 1.0, 0.5, 1.0, 0.5, 1.0, 0.375, 1.0, 0.5, 0.125, 0.5, 0.25, 0.5, 0.25, 0.5, 0.125, 0.125, 0.625, 0.125, 0.75, 0.125, 0.75, 0.125, 0.625, 0.125, 0.5, 0.125, 0.625, 0.125, 0.625, 0.125, 0.5, 0.5, 0.0, 0.5, 0.125, 0.5, 0.125, 0.5, 0.0, 0.375, 0.0, 0.5, 0.0, 0.5, 0.125, 0.375, 0.125, 0.375, 0.5, 0.5, 0.5, 0.5, 0.625, 0.375, 0.625, 0.625, 0.5, 0.75, 0.5, 0.75, 0.625, 0.625, 0.625, 0.125, 0.5, 0.25, 0.5, 0.25, 0.625, 0.125, 0.625, 0.5, 0.5, 0.625, 0.5, 0.625, 0.625, 0.5, 0.625, 0.25, 0.5, 0.375, 0.5, 0.375, 0.625, 0.25, 0.625, 0.5, 0.0, 0.625, 0.0, 0.625, 0.125, 0.5, 0.125, 0.75, 0.5, 0.875, 0.5, 0.875, 0.625, 0.75, 0.625])
me_cube_004.materials.append(mat_house_yellow)
me_cube_004.materials.append(mat_house_red)
me_cube_004.use_mirror_vertex_groups = False
me_cube_004.update()

# ---- objects
ob_lighthouse = bpy.data.objects.new('Lighthouse', me_cylinder)
ob_water = bpy.data.objects.new('Water', me_plane)
ob_base_rocks = bpy.data.objects.new('Base Rocks', me_icosphere)
ob_sun = bpy.data.objects.new('Sun', light_sun)
ob_point = bpy.data.objects.new('Point', light_point)
ob_point_001 = bpy.data.objects.new('Point.001', light_point)
ob_point_002 = bpy.data.objects.new('Point.002', light_point)
ob_light = bpy.data.objects.new('Light', light_light)
ob_camera = bpy.data.objects.new('Camera', cam_camera)
ob_cube = bpy.data.objects.new('Cube', me_cube)
ob_cube_001 = bpy.data.objects.new('Cube.001', me_cube_001)
ob_cube_002 = bpy.data.objects.new('Cube.002', me_cube)
ob_cube_003 = bpy.data.objects.new('Cube.003', me_cube_001)
ob_cube_004 = bpy.data.objects.new('Cube.004', me_cube_005)
ob_cube_005 = bpy.data.objects.new('Cube.005', me_cube_006)
ob_cube_006 = bpy.data.objects.new('Cube.006', me_cube_006)
ob_cube_008 = bpy.data.objects.new('Cube.008', me_cube_004)
ob_cube_009 = bpy.data.objects.new('Cube.009', me_cube_001)

# ---- transforms, parenting, visibility, modifiers, constraints
ob_lighthouse.location = (-3.359, 1.977, 1.446)
ob_lighthouse.scale = (0.45, 0.45, 0.45)
ob_water.location = (0.0, 0.0, 0.0)
ob_water.scale = (30.0, 30.0, 30.0)
ob_base_rocks.location = (0.0, 0.0, 0.0)
ob_sun.location = (3.135, -7.13, 7.54)
ob_sun.rotation_euler = (5.083, -0.5121, 0.2521)
ob_point.location = (-2.328, -3.18, 1.7)
ob_point_001.location = (0.9564, 4.543, 1.382)
ob_point_002.location = (3.074, -3.19, 1.293)
ob_light.location = (4.076, 1.005, 5.904)
ob_light.rotation_euler = (0.6503, 0.05522, 1.866)
ob_light.lock_rotations_4d = False
ob_light.empty_display_type = 'ARROWS'
ob_light.color = (0.0, 0.0, 0.0, 0.0)
ob_light.hide_render = True
ob_light.lineart.crease_threshold = 0.0
ob_camera.location = (28.24, 16.24, 2.496)
ob_camera.rotation_euler = (1.5, -6.145e-06, 2.062)
ob_camera.scale = (1.0, 1.0, 1.0)
ob_camera.lock_rotations_4d = False
ob_camera.empty_display_type = 'ARROWS'
ob_camera.color = (0.0, 0.0, 0.0, 0.0)
ob_camera.display_type = 'WIRE'
ob_camera.lineart.crease_threshold = 0.0
ob_cube.location = (2.879, 3.744, 0.8969)
ob_cube.rotation_euler = (0.0, -0.0, 1.481)
ob_cube.scale = (0.2746, 0.2746, 0.2746)
ob_cube.lock_rotations_4d = False
ob_cube.empty_display_type = 'ARROWS'
ob_cube.lineart.crease_threshold = 0.0
ob_cube_001.location = (-1.835, -2.8, 1.308)
ob_cube_001.rotation_euler = (0.0, -0.0, 0.4659)
ob_cube_001.scale = (0.2746, 0.2746, 0.2746)
ob_cube_002.location = (1.981, 4.963, 0.6558)
ob_cube_002.rotation_euler = (0.0, -0.0, -0.5998)
ob_cube_002.scale = (0.2746, 0.2746, 0.2746)
ob_cube_002.lock_rotations_4d = False
ob_cube_002.empty_display_type = 'ARROWS'
ob_cube_002.lineart.crease_threshold = 0.0
ob_cube_003.location = (1.107, 3.859, 0.6983)
ob_cube_003.rotation_euler = (0.0, -0.0, -0.2673)
ob_cube_003.scale = (0.2746, 0.2746, 0.2746)
ob_cube_004.location = (4.169, 3.933, 0.8845)
ob_cube_004.rotation_euler = (0.0, -0.0, -2.12)
ob_cube_004.scale = (0.2746, 0.2746, 0.2746)
ob_cube_004.lock_rotations_4d = False
ob_cube_004.empty_display_type = 'ARROWS'
ob_cube_004.lineart.crease_threshold = 0.0
ob_cube_005.location = (-3.398, -3.27, 1.549)
ob_cube_005.scale = (0.2746, 0.2746, 0.2746)
ob_cube_005.lock_rotations_4d = False
ob_cube_005.empty_display_type = 'ARROWS'
ob_cube_005.lineart.crease_threshold = 0.0
ob_cube_006.location = (3.644, -3.082, 0.7924)
ob_cube_006.scale = (0.2746, 0.2746, 0.2746)
ob_cube_006.lock_rotations_4d = False
ob_cube_006.empty_display_type = 'ARROWS'
ob_cube_006.lineart.crease_threshold = 0.0
ob_cube_008.location = (-0.8366, -3.871, 1.596)
ob_cube_008.rotation_euler = (0.0, -0.0, -0.4866)
ob_cube_008.scale = (0.2746, 0.2746, 0.2746)
ob_cube_008.lock_rotations_4d = False
ob_cube_008.empty_display_type = 'ARROWS'
ob_cube_008.lineart.crease_threshold = 0.0
ob_cube_009.location = (-0.02396, 5.099, 0.9546)
ob_cube_009.rotation_euler = (0.0, -0.0, -0.8908)
ob_cube_009.scale = (0.2746, 0.2746, 0.2746)

# ---- collection membership
scene.collection.objects.link(ob_lighthouse)
scene.collection.objects.link(ob_water)
scene.collection.objects.link(ob_base_rocks)
scene.collection.objects.link(ob_sun)
scene.collection.objects.link(ob_point)
scene.collection.objects.link(ob_point_001)
scene.collection.objects.link(ob_point_002)
col_collection.objects.link(ob_light)
col_collection.objects.link(ob_camera)
col_houses.objects.link(ob_cube)
col_houses.objects.link(ob_cube_001)
col_houses.objects.link(ob_cube_002)
col_houses.objects.link(ob_cube_003)
col_houses.objects.link(ob_cube_004)
col_houses.objects.link(ob_cube_005)
col_houses.objects.link(ob_cube_006)
col_houses.objects.link(ob_cube_008)
col_houses.objects.link(ob_cube_009)

# ---- scene / render settings (as saved in the file)
scene.camera = ob_camera
scene.frame_start = 1; scene.frame_end = 250; scene.frame_set(0)
scene.render.engine = 'BLENDER_EEVEE_NEXT'
scene.cycles.sampling_pattern = 'TABULATED_SOBOL'
scene.eevee.use_gtao = True
scene.eevee.gtao_distance = 0.85
scene.eevee.use_raytracing = True
bpy.context.view_layer.update()
